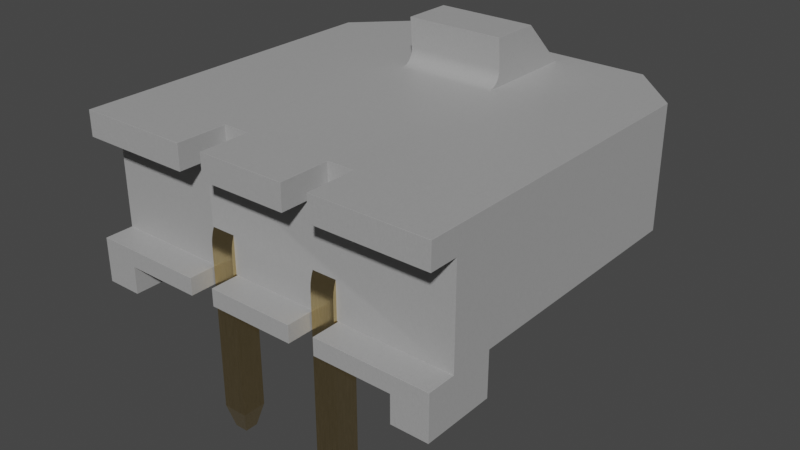 # Source: Amphenol_Minitek_1x2_10136654-0211LF.blend  (saved by Blender 4.1.24; exported with 4.5.12 LTS)
import bpy
from mathutils import Matrix  # noqa: F401  (used for matrix-valued properties, if any)

bpy.ops.wm.read_factory_settings(use_empty=True)
scene = bpy.context.scene
scene.name = 'Scene'

# ---- collections
col_amphenol_minitek_1x2_10136654_0211lf = bpy.data.collections.new('Amphenol_Minitek_1x2_10136654-0211LF'); scene.collection.children.link(col_amphenol_minitek_1x2_10136654_0211lf)

# ---- materials (node trees are filled in below, after node groups)
mat_plastic_case_white = bpy.data.materials.new('plastic_case_white')
mat_plastic_case_white.use_transparent_shadow = False
mat_plastic_case_white.preview_render_type = 'CUBE'
mat_metal_goldpins_1 = bpy.data.materials.new('metal_goldpins_1')
mat_metal_goldpins_1.alpha_threshold = 0.0
mat_metal_goldpins_1.use_transparent_shadow = False
mat_metal_goldpins_1.preview_render_type = 'CUBE'
mat_metal_goldpins_1.diffuse_color = (0.5, 0.4018, 0.08046, 1.0)
mat_metal_goldpins_1.specular_color = (0.01, 0.05, 0.01)
mat_metal_goldpins_1.roughness = 0.5

# ---- node groups
ng_auto_smooth = bpy.data.node_groups.new('Auto Smooth', 'GeometryNodeTree')
_s = ng_auto_smooth.interface.new_socket(name='Geometry', in_out='OUTPUT', socket_type='NodeSocketGeometry')
_s = ng_auto_smooth.interface.new_socket(name='Geometry', in_out='INPUT', socket_type='NodeSocketGeometry')
_s = ng_auto_smooth.interface.new_socket(name='Angle', in_out='INPUT', socket_type='NodeSocketFloat')
_s.subtype = 'ANGLE'
_s.min_value = 0.0
_s.max_value = 3.142
ng_auto_smooth.is_modifier = True
_N = ng_auto_smooth.nodes; _L = ng_auto_smooth.links
n0 = _N.new('NodeGroupOutput'); n0.name = 'Group Output'; n0.location = (480, -100)
n1 = _N.new('NodeGroupInput'); n1.name = 'Group Input'; n1.location = (-420, -300)
n2 = _N.new('NodeGroupInput'); n2.name = 'Group Input.001'; n2.location = (-60, -100)
n3 = _N.new('GeometryNodeSetShadeSmooth'); n3.name = 'Set Shade Smooth'; n3.location = (120, -100)
n3.domain = 'EDGE'
n4 = _N.new('GeometryNodeSetShadeSmooth'); n4.name = 'Set Shade Smooth.001'; n4.location = (300, -100)
n5 = _N.new('GeometryNodeInputMeshEdgeAngle'); n5.name = 'Edge Angle'; n5.location = (-420, -220)
n6 = _N.new('GeometryNodeInputEdgeSmooth'); n6.name = 'Is Edge Smooth'; n6.location = (-60, -160)
n7 = _N.new('GeometryNodeInputShadeSmooth'); n7.name = 'Is Face Smooth'; n7.location = (-240, -340)
n8 = _N.new('FunctionNodeBooleanMath'); n8.name = 'Boolean Math'; n8.location = (-60, -220)
n9 = _N.new('FunctionNodeCompare'); n9.name = 'Compare'; n9.location = (-240, -180)
n9.operation = 'LESS_EQUAL'
_L.new(n5.outputs[0], n9.inputs[0])
_L.new(n4.outputs[0], n0.inputs[0])
_L.new(n1.outputs[1], n9.inputs[1])
_L.new(n9.outputs[0], n8.inputs[0])
_L.new(n7.outputs[0], n8.inputs[1])
_L.new(n2.outputs[0], n3.inputs[0])
_L.new(n6.outputs[0], n3.inputs[1])
_L.new(n3.outputs[0], n4.inputs[0])
_L.new(n8.outputs[0], n3.inputs[2])
n0.is_active_output = True

# ---- material node trees
mat_plastic_case_white.use_nodes = True; mat_plastic_case_white.node_tree.nodes.clear()
_N = mat_plastic_case_white.node_tree.nodes; _L = mat_plastic_case_white.node_tree.links
n0 = _N.new('ShaderNodeOutputMaterial'); n0.name = 'Material Output'; n0.location = (300, 300)
n1 = _N.new('ShaderNodeBsdfPrincipled'); n1.name = 'Principled BSDF'; n1.location = (-34, 272)
n1.distribution = 'GGX'
n1.subsurface_method = 'BURLEY'
n1.inputs[1].default_value = 0.02
n1.inputs[2].default_value = 0.4636
n1.inputs[3].default_value = 1.4
n1.inputs[10].default_value = 0.3682
n1.inputs[13].default_value = 0.6591
n1.inputs[20].default_value = 0.6709
n1.inputs[24].default_value = 0.1191
n1.inputs[27].default_value = (0.0, 0.0, 0.0, 1.0)
n1.inputs[28].default_value = 1.0
n2 = _N.new('ShaderNodeMapping'); n2.name = 'Mapping'; n2.location = (-1010, 265)
n2.inputs[3].default_value = (3.0, 1.0, 1.0)
n3 = _N.new('ShaderNodeTexCoord'); n3.name = 'Texture Coordinate'; n3.location = (-1250, 180)
n4 = _N.new('ShaderNodeBump'); n4.name = 'Bump'; n4.location = (-376, -99)
n4.inputs[0].default_value = 0.05
n4.inputs[1].default_value = 1.0
n4.inputs[2].default_value = 1.0
n5 = _N.new('ShaderNodeTexNoise'); n5.name = 'Noise Texture'; n5.location = (-662, 176)
n5.inputs[2].default_value = 88.0
n5.inputs[3].default_value = 10.8
n5.inputs[4].default_value = 0.9167
n5.inputs[8].default_value = 1.6
n6 = _N.new('ShaderNodeValToRGB'); n6.name = 'ColorRamp'; n6.location = (-354, 186)
while len(n6.color_ramp.elements) > 1: n6.color_ramp.elements.remove(n6.color_ramp.elements[-1])
n6.color_ramp.elements[0].position = 0.0; n6.color_ramp.elements[0].color = (0.2596, 0.2596, 0.2596, 1.0)
_e = n6.color_ramp.elements.new(1.0); _e.color = (0.6303, 0.6303, 0.6303, 1.0)
n7 = _N.new('ShaderNodeMix'); n7.name = 'Mix'; n7.location = (-204, 152)
n7.data_type = 'RGBA'
n7.inputs[0].default_value = 0.3682
n7.inputs[7].default_value = (0.2525, 0.2525, 0.2525, 1.0)
_L.new(n5.outputs[0], n6.inputs[0])
_L.new(n1.outputs[0], n0.inputs[0])
_L.new(n3.outputs[2], n2.inputs[0])
_L.new(n2.outputs[0], n5.inputs[0])
_L.new(n5.outputs[0], n4.inputs[3])
_L.new(n4.outputs[0], n1.inputs[5])
_L.new(n6.outputs[0], n7.inputs[6])
_L.new(n7.outputs[2], n1.inputs[0])
n0.is_active_output = True
mat_metal_goldpins_1.use_nodes = True; mat_metal_goldpins_1.node_tree.nodes.clear()
_N = mat_metal_goldpins_1.node_tree.nodes; _L = mat_metal_goldpins_1.node_tree.links
n0 = _N.new('ShaderNodeOutputMaterial'); n0.name = 'Material Output'; n0.location = (398, 300)
n1 = _N.new('ShaderNodeBsdfPrincipled'); n1.name = 'Principled BSDF'; n1.location = (108, 300)
n1.distribution = 'GGX'
n1.subsurface_method = 'BURLEY'
n1.inputs[1].default_value = 1.0
n1.inputs[2].default_value = 0.1841
n1.inputs[3].default_value = 1.45
n1.inputs[8].default_value = 1.0
n1.inputs[10].default_value = 0.02727
n1.inputs[13].default_value = 0.475
n1.inputs[20].default_value = 0.2891
n1.inputs[24].default_value = 0.03545
n1.inputs[27].default_value = (0.0, 0.0, 0.0, 1.0)
n1.inputs[28].default_value = 1.0
n2 = _N.new('ShaderNodeMapping'); n2.name = 'Mapping'; n2.location = (-783, 233)
n2.vector_type = 'VECTOR'
n2.inputs[3].default_value = (29.8, 40.0, 1.0)
n3 = _N.new('ShaderNodeTexCoord'); n3.name = 'Texture Coordinate'; n3.location = (-1071, 295)
n4 = _N.new('ShaderNodeTexNoise'); n4.name = 'Noise Texture'; n4.location = (-553, 188)
n4.inputs[3].default_value = 13.2
n4.inputs[4].default_value = 0.8833
n4.inputs[8].default_value = 4.0
n5 = _N.new('ShaderNodeValToRGB'); n5.name = 'ColorRamp'; n5.location = (-286, 264)
while len(n5.color_ramp.elements) > 1: n5.color_ramp.elements.remove(n5.color_ramp.elements[-1])
n5.color_ramp.elements[0].position = 0.3295; n5.color_ramp.elements[0].color = (0.9756, 0.7616, 0.4151, 1.0)
_e = n5.color_ramp.elements.new(0.8); _e.color = (0.2997, 0.2211, 0.05513, 1.0)
n6 = _N.new('ShaderNodeMix'); n6.name = 'Mix'; n6.location = (-62, 180)
n6.data_type = 'RGBA'
n6.inputs[0].default_value = 0.02727
n6.inputs[7].default_value = (0.5518, 0.2626, 0.03915, 1.0)
_L.new(n1.outputs[0], n0.inputs[0])
_L.new(n2.outputs[0], n4.inputs[0])
_L.new(n3.outputs[0], n2.inputs[0])
_L.new(n4.outputs[0], n5.inputs[0])
_L.new(n5.outputs[0], n6.inputs[6])
_L.new(n6.outputs[2], n1.inputs[0])
n0.is_active_output = True

# ---- world
world_world = bpy.data.worlds.new('World'); scene.world = world_world
world_world.use_nodes = True; world_world.node_tree.nodes.clear()
_N = world_world.node_tree.nodes; _L = world_world.node_tree.links
n0 = _N.new('ShaderNodeOutputWorld'); n0.name = 'World Output'; n0.location = (300, 300)
n1 = _N.new('ShaderNodeBackground'); n1.name = 'Background'; n1.location = (10, 300)
n1.inputs[0].default_value = (0.05088, 0.05088, 0.05088, 1.0)
_L.new(n1.outputs[0], n0.inputs[0])
n0.is_active_output = True
world_world.color = (0.05088, 0.05088, 0.05088)
world_world.use_sun_shadow = False
world_world.sun_shadow_jitter_overblur = 0.0

# ---- meshes
me_amphenol_minitek_1x2_10136654_0211lf = bpy.data.meshes.new('Amphenol_Minitek_1x2_10136654-0211LF')
me_amphenol_minitek_1x2_10136654_0211lf.from_pydata([(1.894, 3.3, -2.37), (1.894, 4.7, -3.3), (1.894, 5.3, -2.37), (1.894, 7.4, -3.099e-06), (1.894, 7.4, 0.52), (1.894, 3.3, -4.411e-06), (2.854, 4.657, -1.78), (2.543, 5.3, -3.695e-06), (2.894, 4.3, -4.411e-06), (2.735, 4.996, -3.695e-06), (2.735, 3.604, -4.411e-06), (2.735, 3.604, -1.78), (2.543, 5.3, -1.78), (2.735, 4.996, -1.78), (2.894, 4.3, -1.78), (2.854, 3.943, -1.78), (2.543, 3.3, -1.78), (2.779, 3.3, -2.03), (3.049, 3.949, -2.03), (2.946, 4.989, -2.03), (2.779, 5.3, -2.03), (1.894, 5.3, -3.695e-06), (3.084, 4.3, -2.03), (3.049, 4.651, -2.03), (3.084, 4.3, -2.37), (2.946, 3.611, -2.03), (2.779, 3.3, -2.37), (2.415, 4.7, -3.3), (2.476, 4.436, -3.3), (2.779, 5.3, -2.37), (2.946, 4.989, -2.37), (3.049, 4.651, -2.37), (3.049, 3.949, -2.37), (2.946, 3.611, -2.37), (2.755, 4.008, -2.835), (2.755, 4.592, -2.835), (2.415, 3.9, -3.3), (2.476, 4.164, -3.3), (1.894, 3.9, -3.3), (1.894, 0.9, -5.007e-06), (2.543, 3.3, -4.411e-06), (2.854, 3.943, -4.411e-06), (2.854, 4.657, -4.053e-06), (1.894, 0.9, 0.52), (-0.356, 0.32, 0.72), (-2.381, 0.9, 0.72), (3.344, -1.0, 0.72), (0.344, -1.0, 0.72), (0.344, -0.25, 1.17), (2.644, -1.0, 0.72), (2.644, -0.25, 1.17), (0.344, -1.0, 1.17), (2.644, -1.0, 1.17), (2.674, 0.3, 1.17), (2.674, -0.25, 1.17), (0.314, -0.25, 1.17), (6.319, -0.25, 1.17), (6.319, -0.25, 3.72), (2.644, -0.25, 3.72), (0.344, -0.25, 3.72), (-0.326, -0.25, 1.17), (3.344, -1.0, 3.72), (0.344, 0.32, 4.37), (-0.356, 0.32, 4.37), (6.319, 7.53, 4.37), (0.194, 8.4, 4.37), (3.344, -1.0, 4.37), (3.344, 0.32, 3.72), (3.344, -0.25, 3.72), (2.644, -1.0, 4.37), (2.644, 0.32, 4.37), (2.644, 0.32, 3.72), (0.344, -1.0, 3.72), (2.644, -1.0, 3.72), (0.344, -1.0, 4.37), (-0.356, 0.32, 3.72), (-0.356, -1.0, 4.37), (-0.356, -0.25, 3.72), (-3.331, -0.25, 3.72), (-3.331, -1.0, 3.72), (-3.331, 0.9, -4.172e-06), (-3.331, 0.9, 1.17), (-3.331, 7.53, 4.37), (-3.331, -1.0, 4.37), (-0.356, -0.25, 1.17), (-3.331, -0.25, 1.17), (-0.356, -1.0, 0.72), (-0.356, 0.32, 1.17), (-3.331, -1.0, 1.17), (-0.356, -1.0, 1.17), (-2.381, -1.0, 0.72), (-2.381, 0.9, -4.411e-06), (-3.331, -1.0, -4.768e-06), (-2.381, -1.0, -5.007e-06), (-2.381, 0.9, 0.52), (2.994, 7.4, 0.52), (1.094, 0.9, 0.52), (-0.005971, 0.9, 0.52), (-2.381, 8.48, 0.52), (5.369, 8.48, 0.52), (5.369, 0.9, 0.52), (5.369, 0.9, -5.364e-06), (6.319, 0.9, -5.722e-06), (6.319, 0.9, 1.17), (5.369, 0.9, 0.72), (5.369, -1.0, 0.72), (3.344, -1.0, 1.17), (6.319, -1.0, 1.17), (6.319, -1.0, -5.96e-06), (5.369, -1.0, -5.96e-06), (3.344, -0.25, 1.17), (6.319, -1.0, 3.72), (6.319, -1.0, 4.37), (6.319, 7.53, 3.72), (4.949, 8.9, 3.72), (4.949, 8.9, 4.37), (4.949, 8.9, 0.52), (4.949, 8.9, 1.52), (1.719, 8.9, 1.17), (1.269, 8.9, 3.72), (0.569, 8.9, 1.17), (1.269, 8.9, 1.87), (-1.281, 2.3, 1.17), (-1.281, 8.9, 1.17), (-1.281, 8.9, 3.72), (1.269, 2.3, 1.87), (0.569, 2.3, 1.17), (-1.281, 2.3, 3.72), (1.269, 2.3, 3.72), (-0.326, 2.3, 2.765), (0.314, 5.1, 2.125), (-0.326, 5.1, 2.125), (-0.326, 2.3, 2.125), (0.314, 2.3, 2.765), (0.314, 2.3, 2.125), (-0.326, 5.1, 2.765), (-0.181, 5.7, 2.275), (0.169, 5.7, 2.275), (0.314, 5.1, 2.765), (0.169, 5.7, 2.615), (-0.181, 5.7, 2.615), (4.269, 8.9, 3.72), (1.719, 8.9, 3.72), (4.269, 2.3, 3.72), (1.719, 2.3, 1.17), (4.269, 8.9, 1.17), (4.269, 2.3, 1.17), (1.719, 2.3, 3.72), (3.314, 2.3, 2.765), (2.674, 2.3, 2.125), (2.674, 2.3, 2.765), (2.674, 5.1, 2.125), (3.314, 2.3, 2.125), (3.314, 5.1, 2.125), (3.314, 5.1, 2.765), (2.674, 5.1, 2.765), (2.819, 5.7, 2.275), (3.169, 5.7, 2.275), (3.169, 5.7, 2.615), (2.819, 5.7, 2.615), (-1.961, 8.9, 4.37), (-3.331, 7.53, 3.72), (-1.961, 8.9, 3.72), (-1.961, 7.53, 3.72), (-3.331, 7.53, 1.52), (-1.961, 7.53, 1.52), (-1.961, 8.9, 1.52), (-1.961, 8.9, 0.52), (-3.331, 7.53, 1.17), (6.319, 7.53, 1.52), (6.319, 7.53, 1.17), (4.949, 7.53, 3.72), (4.949, 7.53, 1.52), (3.344, 0.32, 0.72), (2.644, 0.32, 0.72), (3.344, 0.32, 1.17), (2.644, 0.32, 1.17), (0.445, 5.3, -3.576e-06), (1.094, 3.3, -4.292e-06), (1.094, 0.9, -4.888e-06), (-0.005971, 0.9, -4.888e-06), (1.094, 5.3, -3.576e-06), (0.2094, 5.3, -2.37), (0.5733, 4.7, -3.3), (1.094, 4.7, -3.3), (1.094, 5.3, -2.37), (-0.08341, 4.088, -2.37), (0.5733, 3.9, -3.3), (0.5118, 4.436, -3.3), (0.233, 4.592, -2.835), (0.233, 4.008, -2.835), (0.2094, 3.3, -2.37), (1.094, 3.9, -3.3), (0.5118, 4.164, -3.3), (0.2094, 3.3, -2.03), (0.445, 3.3, -1.78), (0.445, 3.3, -4.292e-06), (1.094, 3.3, -2.37), (0.01605, 4.923, -2.37), (-0.08341, 4.512, -2.37), (0.01605, 3.677, -2.37), (0.04199, 4.989, -2.03), (0.2534, 4.996, -3.576e-06), (0.1344, 4.657, -3.576e-06), (0.09403, 4.3, -3.576e-06), (0.2534, 4.996, -1.78), (0.2534, 3.604, -1.78), (0.1344, 3.943, -1.78), (0.1344, 3.943, -3.934e-06), (0.2534, 3.604, -3.934e-06), (-0.09597, 4.3, -2.03), (0.09403, 4.3, -1.78), (-0.06114, 3.949, -2.03), (0.04199, 3.611, -2.03), (0.1344, 4.657, -1.78), (0.445, 5.3, -1.78), (0.2094, 5.3, -2.03), (-0.06114, 4.651, -2.03), (1.094, 7.4, 0.52), (-0.005971, 7.4, 0.52), (-0.005971, 7.4, -2.98e-06), (1.094, 7.4, -2.98e-06), (2.994, 7.4, 0.0), (2.994, 0.9, 0.52), (2.994, 0.9, -5.007e-06), (0.314, -0.25, 2.148), (0.314, 0.3, 1.17), (0.314, 0.3, -2.6), (0.314, -0.34, 1.725), (0.314, -0.2997, 2.012), (0.314, -0.3299, 1.87), (-0.326, -0.2997, 2.012), (-0.326, -0.34, -2.6), (-0.326, 0.3, -2.6), (-0.326, 0.3, 1.17), (-0.326, -0.25, 2.148), (-0.326, -0.34, 1.725), (-0.326, -0.3299, 1.87), (0.314, -0.34, -2.6), (-0.181, -0.19, -3.2), (0.169, -0.19, -3.2), (0.169, 0.15, -3.2), (-0.181, 0.15, -3.2), (0.344, 0.32, 0.72), (0.344, 0.32, 1.17), (-0.356, -1.0, 3.72), (0.344, 0.32, 3.72), (3.344, 0.32, 4.37), (0.194, 7.2, 5.57), (0.194, 5.9, 5.57), (0.194, 5.829, 4.467), (0.194, 5.939, 4.619), (0.194, 5.964, 4.71), (2.794, 8.4, 4.37), (2.794, 5.964, 4.71), (2.794, 5.829, 4.467), (2.794, 5.662, 4.381), (2.794, 5.939, 4.619), (2.794, 5.893, 4.536), (2.794, 5.751, 4.414), (2.794, 5.568, 4.37), (0.194, 5.568, 4.37), (0.194, 5.662, 4.381), (0.194, 5.751, 4.414), (0.194, 5.893, 4.536), (2.794, 5.967, 4.805), (0.194, 5.967, 4.805), (2.794, 7.2, 5.57), (2.794, 5.9, 5.57), (3.314, -0.25, 1.17), (3.314, 0.3, 1.17), (3.314, -0.34, 1.725), (3.314, -0.2997, 2.012), (2.674, -0.2997, 2.012), (2.674, -0.25, 2.148), (3.314, -0.25, 2.148), (3.314, -0.3299, 1.87), (2.674, -0.34, 1.725), (3.314, -0.34, -2.6), (3.169, -0.19, -3.2), (3.314, 0.3, -2.6), (2.674, 0.3, -2.6), (2.674, -0.3299, 1.87), (2.819, 0.15, -3.2), (2.674, -0.34, -2.6), (3.169, 0.15, -3.2), (2.819, -0.19, -3.2)], [], [(4, 3, 21, 2, 1, 38, 0, 5, 39, 43), (219, 220, 180, 97), (41, 10, 11, 15), (137, 130, 131, 136), (175, 176, 174, 173), (185, 181, 221, 218, 96, 179, 178, 197, 192, 184), (216, 201, 205, 215), (212, 213, 206, 207), (210, 212, 207, 211), (194, 213, 200, 191), (23, 19, 13, 6), (213, 194, 195, 206), (280, 278, 279, 285), (85, 88, 89, 84), (12, 20, 29, 2, 21, 7), (87, 84, 89, 86, 44), (270, 280, 281, 53), (45, 90, 93, 91, 94), (81, 168, 98, 94), (34, 26, 36), (34, 36, 37), (34, 24, 32), (34, 32, 33), (34, 33, 26), (35, 28, 27), (258, 264, 250, 255), (35, 27, 29), (35, 29, 30), (35, 30, 31), (213, 212, 186, 200), (256, 262, 261, 260), (114, 115, 64, 113), (110, 175, 173, 46, 106), (16, 40, 5, 0, 26, 17), (132, 129, 135, 131), (272, 275, 274, 273), (28, 37, 36, 38, 1, 27), (120, 121, 142, 118, 167, 166, 162, 160, 119, 124, 123), (131, 135, 140, 136), (157, 158, 154, 153), (133, 134, 130, 138), (49, 47, 243, 44, 86, 90, 45, 104, 105, 46, 173, 174), (48, 244, 243, 47, 51), (143, 146, 152, 148, 150, 144, 147), (113, 169, 172, 171), (83, 82, 161, 164, 168, 81, 80, 92, 88, 85, 78, 79), (48, 51, 52, 50), (110, 269, 270, 53, 54, 50, 176, 175), (163, 165, 164, 161), (130, 134, 132, 131), (57, 68, 58, 59, 77, 78, 85, 84, 60, 235, 225, 55, 48, 50, 54, 274, 275, 269, 110, 56), (283, 286, 284, 281), (219, 218, 221, 220), (7, 9, 13, 12), (151, 155, 159, 156), (232, 238, 228, 236), (4, 95, 222, 3), (227, 238, 240, 241), (42, 8, 14, 6), (66, 247, 67, 68, 61), (8, 41, 15, 14), (70, 69, 73, 58, 71), (62, 63, 75, 246), (247, 70, 71, 67), (268, 249, 266, 265), (72, 74, 62, 246, 59), (74, 72, 73, 69), (176, 50, 52, 49, 174), (77, 245, 79, 78), (63, 76, 245, 77, 75), (72, 59, 58, 73), (77, 59, 246, 75), (93, 92, 80, 91), (284, 278, 271, 277), (23, 22, 24, 31), (191, 187, 192, 197), (20, 19, 30, 29), (96, 43, 39, 224, 223, 100, 104, 45, 94, 97, 180, 179), (203, 202, 205, 214), (244, 87, 44, 243), (172, 117, 114, 171), (204, 203, 214, 211), (27, 1, 2, 29), (109, 105, 104, 100, 101), (25, 17, 26, 33), (89, 88, 92, 93, 90, 86), (108, 107, 106, 46, 105, 109), (100, 103, 102, 101), (185, 184, 183, 182), (3, 222, 224, 39, 5, 40, 10, 41, 8, 42, 9, 7, 21), (110, 106, 107, 56), (57, 56, 107, 108, 102, 103, 170, 169, 113, 64, 112, 111), (94, 98, 167, 116, 99, 100, 223, 95, 4, 43, 96, 218, 219, 97), (114, 113, 171), (125, 128, 119, 121), (16, 11, 10, 40), (9, 42, 6, 13), (129, 133, 138, 135), (127, 122, 123, 124), (58, 68, 67, 71), (134, 133, 129, 122, 127, 128, 125, 126, 132), (119, 128, 127, 124), (154, 155, 150, 148), (132, 126, 122, 129), (149, 150, 155, 151), (123, 122, 126, 120), (102, 108, 109, 101), (144, 150, 149, 152, 146), (147, 144, 118, 142), (139, 140, 135, 138), (146, 143, 141, 145), (118, 144, 146, 145), (149, 151, 153, 152), (153, 154, 148, 152), (190, 189, 188, 193), (159, 158, 157, 156), (276, 272, 273, 282), (167, 118, 145, 141, 142, 121, 119, 160, 115, 114, 117, 116), (162, 163, 161), (116, 117, 169, 170, 99), (166, 164, 165), (164, 166, 167, 98, 168), (51, 47, 49, 52), (169, 117, 172), (165, 163, 162, 166), (61, 68, 57, 111), (140, 139, 137, 136), (157, 153, 151, 156), (203, 204, 208, 209, 196, 178, 179, 180, 220, 221, 181, 177, 202), (239, 240, 238, 232), (189, 198, 182), (189, 199, 198), (189, 182, 183), (189, 183, 188), (230, 229, 231, 237), (190, 200, 186), (190, 191, 200), (190, 193, 187), (265, 266, 252, 254), (190, 187, 191), (120, 126, 125, 121), (184, 192, 187, 193, 188, 183), (277, 282, 273, 274, 54, 53, 281, 284), (195, 194, 191, 197, 178, 196), (25, 18, 15, 11), (17, 25, 11, 16), (217, 201, 198, 199), (212, 210, 186), (201, 216, 182, 198), (215, 177, 181, 185, 182, 216), (215, 205, 202, 177), (242, 239, 232, 233), (196, 209, 206, 195), (100, 99, 170, 103), (254, 252, 251, 257), (19, 20, 12, 13), (201, 217, 214, 205), (18, 22, 14, 15), (22, 23, 6, 14), (24, 34, 35, 31), (210, 217, 199, 186), (226, 234, 60, 84, 87, 244, 48, 55), (223, 224, 222, 95), (247, 66, 112, 64, 115, 160, 253, 260, 261, 82, 83, 76, 63, 62, 74, 69, 70), (228, 238, 227, 226, 55, 225, 229, 230), (236, 237, 231, 235, 60, 234, 233, 232), (226, 227, 233, 234), (65, 253, 160, 82, 261), (242, 233, 227, 241), (228, 230, 237, 236), (208, 204, 211, 207), (235, 231, 229, 225), (255, 259, 256, 260, 253, 267, 268, 265, 254, 257, 258), (279, 286, 283, 285), (240, 239, 242, 241), (137, 139, 138, 130), (141, 143, 147, 142), (257, 251, 264, 258), (22, 18, 32, 24), (253, 65, 248, 267), (267, 248, 249, 268), (158, 159, 155, 154), (209, 208, 207, 206), (262, 263, 250, 264, 251, 252, 266, 249, 248, 65, 261), (26, 0, 38, 36), (217, 210, 211, 214), (259, 263, 262, 256), (83, 79, 245, 76), (255, 250, 263, 259), (278, 280, 270, 269, 275, 272, 276, 271), (161, 82, 160, 162), (66, 61, 111, 112), (19, 23, 31, 30), (271, 276, 282, 277), (81, 94, 91, 80), (283, 281, 280, 285), (286, 279, 278, 284), (18, 25, 33, 32), (35, 34, 37, 28), (199, 189, 190, 186)])
me_amphenol_minitek_1x2_10136654_0211lf.polygons.foreach_set('use_smooth', [True] * 200)
me_amphenol_minitek_1x2_10136654_0211lf.polygons.foreach_set('material_index', [0, 0, 0, 1, 0, 0, 0, 0, 0, 0, 0, 0, 1, 0, 0, 0, 1, 0, 0, 0, 0, 0, 0, 0, 0, 0, 0, 0, 0, 0, 0, 0, 0, 0, 1, 1, 0, 0, 1, 1, 1, 0, 0, 0, 0, 0, 0, 0, 0, 1, 0, 1, 0, 0, 1, 1, 0, 1, 0, 0, 0, 0, 0, 0, 0, 0, 0, 0, 0, 0, 0, 0, 0, 1, 0, 0, 0, 0, 0, 0, 0, 0, 0, 0, 0, 0, 0, 0, 0, 0, 0, 0, 0, 0, 0, 0, 0, 1, 0, 0, 0, 0, 1, 0, 1, 0, 0, 0, 0, 1, 0, 0, 1, 1, 0, 1, 1, 0, 0, 0, 0, 0, 0, 0, 0, 0, 1, 1, 0, 1, 0, 0, 0, 0, 1, 0, 0, 0, 0, 0, 0, 0, 1, 0, 0, 0, 0, 0, 0, 0, 0, 1, 0, 0, 0, 0, 0, 0, 0, 0, 0, 0, 0, 0, 1, 1, 1, 0, 1, 1, 0, 1, 0, 1, 1, 1, 0, 0, 0, 0, 0, 1, 0, 0, 0, 0, 0, 0, 0, 1, 0, 0, 0, 1, 0, 1, 1, 0, 0, 0])
_k = set([(0, 5), (0, 26), (0, 38), (1, 2), (1, 27), (1, 38), (2, 21), (2, 29), (3, 4), (3, 21), (3, 222), (4, 43), (4, 95), (5, 39), (5, 40), (6, 13), (6, 14), (7, 9), (7, 12), (7, 21), (8, 41), (8, 42), (9, 42), (10, 40), (10, 41), (11, 15), (11, 16), (12, 13), (12, 20), (14, 15), (16, 17), (16, 40), (17, 25), (17, 26), (18, 22), (18, 25), (19, 20), (19, 23), (20, 29), (22, 23), (24, 31), (24, 32), (26, 33), (26, 36), (27, 28), (27, 29), (28, 37), (29, 30), (30, 31), (32, 33), (36, 37), (36, 38), (39, 43), (39, 224), (43, 96), (44, 86), (44, 87), (44, 243), (45, 90), (45, 94), (45, 104), (46, 105), (46, 106), (46, 173), (47, 49), (47, 51), (47, 243), (48, 50), (48, 51), (48, 55), (48, 244), (49, 52), (49, 174), (50, 52), (50, 54), (50, 176), (51, 52), (53, 54), (53, 270), (53, 281), (54, 274), (55, 225), (55, 226), (56, 57), (56, 107), (56, 110), (57, 68), (57, 111), (58, 59), (58, 68), (58, 71), (58, 73), (59, 72), (59, 77), (59, 246), (60, 84), (60, 234), (60, 235), (61, 66), (61, 68), (61, 111), (62, 63), (62, 74), (62, 246), (63, 75), (63, 76), (64, 112), (64, 113), (64, 115), (65, 248), (65, 253), (65, 261), (66, 112), (66, 247), (67, 68), (67, 71), (67, 247), (69, 70), (69, 73), (69, 74), (70, 71), (70, 247), (72, 73), (72, 74), (75, 77), (75, 246), (76, 83), (76, 245), (77, 78), (77, 245), (78, 79), (78, 85), (79, 83), (79, 245), (80, 81), (80, 91), (80, 92), (81, 94), (81, 168), (82, 83), (82, 160), (82, 161), (84, 85), (84, 87), (84, 89), (85, 88), (86, 89), (86, 90), (87, 244), (88, 89), (88, 92), (90, 93), (91, 93), (91, 94), (92, 93), (94, 97), (94, 98), (95, 222), (95, 223), (96, 179), (96, 218), (97, 180), (97, 219), (98, 167), (98, 168), (99, 100), (99, 116), (99, 170), (100, 101), (100, 103), (100, 104), (100, 223), (101, 102), (101, 109), (102, 103), (102, 108), (103, 170), (104, 105), (105, 109), (106, 107), (106, 110), (107, 108), (108, 109), (110, 175), (110, 269), (111, 112), (113, 114), (113, 169), (113, 171), (114, 115), (114, 117), (114, 171), (115, 160), (116, 117), (116, 167), (117, 169), (117, 172), (118, 142), (118, 144), (118, 145), (119, 121), (119, 124), (119, 128), (120, 121), (120, 123), (120, 126), (121, 125), (122, 123), (122, 126), (122, 127), (123, 124), (124, 127), (125, 126), (125, 128), (127, 128), (129, 132), (129, 133), (129, 135), (130, 131), (130, 134), (130, 137), (130, 138), (131, 132), (131, 135), (131, 136), (132, 134), (133, 134), (133, 138), (135, 138), (135, 140), (136, 137), (136, 140), (137, 139), (138, 139), (139, 140), (141, 142), (141, 143), (141, 145), (142, 147), (143, 146), (143, 147), (144, 146), (144, 147), (145, 146), (148, 150), (148, 152), (148, 154), (149, 150), (149, 151), (149, 152), (150, 155), (151, 153), (151, 155), (151, 156), (152, 153), (153, 154), (153, 157), (154, 155), (154, 158), (155, 159), (156, 157), (156, 159), (157, 158), (158, 159), (160, 162), (161, 162), (161, 163), (161, 164), (162, 163), (162, 166), (163, 165), (164, 165), (164, 166), (164, 168), (165, 166), (166, 167), (169, 170), (169, 172), (171, 172), (173, 174), (173, 175), (174, 176), (175, 176), (177, 181), (177, 202), (177, 215), (178, 179), (178, 196), (178, 197), (179, 180), (180, 220), (181, 185), (181, 221), (182, 183), (182, 185), (182, 198), (182, 216), (183, 184), (183, 188), (184, 185), (184, 192), (186, 199), (186, 200), (187, 191), (187, 192), (187, 193), (188, 193), (191, 194), (191, 197), (191, 200), (192, 197), (194, 195), (194, 213), (195, 196), (195, 206), (196, 209), (198, 199), (201, 216), (201, 217), (202, 203), (203, 204), (204, 208), (205, 214), (205, 215), (206, 207), (207, 211), (208, 209), (210, 212), (210, 217), (211, 214), (212, 213), (215, 216), (218, 219), (218, 221), (219, 220), (220, 221), (222, 224), (223, 224), (225, 229), (226, 227), (226, 234), (227, 233), (227, 238), (227, 241), (228, 230), (228, 238), (229, 230), (231, 235), (231, 237), (232, 233), (232, 236), (232, 238), (232, 239), (233, 234), (233, 242), (236, 237), (238, 240), (239, 240), (239, 242), (240, 241), (241, 242), (243, 244), (248, 249), (248, 267), (249, 266), (249, 268), (250, 263), (250, 264), (251, 252), (251, 264), (252, 266), (253, 260), (253, 267), (254, 257), (254, 265), (255, 258), (255, 259), (256, 259), (256, 260), (257, 258), (261, 262), (262, 263), (265, 268), (267, 268), (269, 270), (269, 275), (270, 280), (271, 276), (271, 278), (272, 275), (272, 276), (273, 274), (273, 282), (277, 282), (277, 284), (278, 279), (278, 280), (278, 284), (279, 285), (279, 286), (280, 281), (280, 285), (281, 283), (281, 284), (283, 285), (283, 286), (284, 286)])
me_amphenol_minitek_1x2_10136654_0211lf.attributes.new('sharp_edge', 'BOOLEAN', 'EDGE').data.foreach_set('value', [ (min(e.vertices), max(e.vertices)) in _k for e in me_amphenol_minitek_1x2_10136654_0211lf.edges])
_uv = me_amphenol_minitek_1x2_10136654_0211lf.uv_layers.new(name='UVMap')
_uv.uv.foreach_set('vector', [0.8485, 0.4379, 0.8485, 0.3854, 0.6364, 0.3854, 0.6364, 0.146, 0.5758, 0.05202, 0.4949, 0.05202, 0.4343, 0.146, 0.4343, 0.3854, 0.1919, 0.3854, 0.1919, 0.4379, 0.8485, 0.4379, 0.8485, 0.3854, 0.1919, 0.3854, 0.1919, 0.4379, 0.4993, 0.3854, 0.465, 0.3854, 0.465, 0.2056, 0.4993, 0.2056, 0.3662, 0.6768, 0.3808, 0.6162, 0.3162, 0.6162, 0.3308, 0.6768, 0.6869, 0.5035, 0.6162, 0.5035, 0.6162, 0.4581, 0.6869, 0.4581, 0.6364, 0.146, 0.6364, 0.3854, 0.8485, 0.3854, 0.8485, 0.4379, 0.1919, 0.4379, 0.1919, 0.3854, 0.4343, 0.3854, 0.4343, 0.146, 0.4949, 0.05202, 0.5758, 0.05202, 0.6364, 0.1803, 0.605, 0.1803, 0.6057, 0.2056, 0.6364, 0.2056, 0.4999, 0.1803, 0.4657, 0.1803, 0.465, 0.2056, 0.4993, 0.2056, 0.5354, 0.1803, 0.4999, 0.1803, 0.4993, 0.2056, 0.5354, 0.2056, 0.4343, 0.1803, 0.4657, 0.1803, 0.4724, 0.146, 0.4343, 0.146, 0.5708, 0.1803, 0.605, 0.1803, 0.6057, 0.2056, 0.5714, 0.2056, 0.4657, 0.1803, 0.4343, 0.1803, 0.4343, 0.2056, 0.465, 0.2056, 0.1313, 0.1227, 0.06667, 0.1227, 0.08182, 0.06212, 0.1162, 0.06212, 0.01263, 0.07576, 0.01263, 8.941e-08, 0.3131, 8.941e-08, 0.3131, 0.07576, 0.606, 0.2056, 0.6298, 0.1803, 0.6298, 0.146, 0.5404, 0.146, 0.5404, 0.3854, 0.606, 0.3854, 0.1333, 0.5035, 0.07576, 0.5035, 8.941e-08, 0.5035, 8.941e-08, 0.4581, 0.1333, 0.4581, 0.6838, 0.5035, 0.6838, 0.1227, 0.6192, 0.1227, 0.6192, 0.5035, 0.1919, 0.4581, 8.941e-08, 0.4581, 1.49e-07, 0.3854, 0.1919, 0.3854, 0.1919, 0.4379, 0.01263, 0.1919, 0.01263, 0.8616, 0.1086, 0.9576, 0.1086, 0.1919, 0.5058, 0.09899, 0.4343, 0.146, 0.4949, 0.05202, 0.5058, 0.09899, 0.4949, 0.05202, 0.5216, 0.05202, 0.5058, 0.09899, 0.5354, 0.146, 0.4999, 0.146, 0.5058, 0.09899, 0.4999, 0.146, 0.4657, 0.146, 0.5058, 0.09899, 0.4657, 0.146, 0.4343, 0.146, 0.5649, 0.09899, 0.5491, 0.05202, 0.5758, 0.05202, 0.6313, 0.8436, 0.3687, 0.8436, 0.3687, 0.8365, 0.6313, 0.8365, 0.5649, 0.09899, 0.5758, 0.05202, 0.6364, 0.146, 0.5649, 0.09899, 0.6364, 0.146, 0.605, 0.146, 0.5649, 0.09899, 0.605, 0.146, 0.5708, 0.146, 0.4657, 0.1803, 0.4999, 0.1803, 0.514, 0.146, 0.4724, 0.146, 0.6313, 0.673, 0.3687, 0.673, 0.3687, 0.6635, 0.6313, 0.6635, 1.0, 0.7611, 1.0, 0.8268, 0.8616, 0.8268, 0.8616, 0.7611, 0.07576, 0.5035, 0.1333, 0.5035, 0.1333, 0.4581, 8.941e-08, 0.4581, 8.941e-08, 0.5035, 0.606, 0.2056, 0.606, 0.3854, 0.5404, 0.3854, 0.5404, 0.146, 0.6298, 0.146, 0.6298, 0.1803, 0.3333, 0.6, 0.3333, 0.6646, 0.6162, 0.6646, 0.6162, 0.6, 0.6838, 0.5886, 0.6838, 0.6023, 0.6192, 0.6023, 0.6192, 0.5886, 0.5992, 0.5491, 0.5992, 0.5216, 0.593, 0.4949, 0.5404, 0.4949, 0.5404, 0.5758, 0.593, 0.5758, 0.4066, 0.5035, 0.4773, 0.5742, 0.5227, 0.7611, 0.5227, 0.5035, 0.151, 0.4379, 0.151, 0.5389, 0.151, 0.7611, 0.151, 0.8268, 0.4773, 0.7611, 0.2197, 0.7611, 0.2197, 0.5035, 0.6162, 0.6, 0.6162, 0.6646, 0.6768, 0.6495, 0.6768, 0.6152, 0.6768, 0.6152, 0.6768, 0.6495, 0.6162, 0.6646, 0.6162, 0.6, 0.3333, 0.6646, 0.3333, 0.6, 0.6162, 0.6, 0.6162, 0.6646, 0.6162, 8.941e-08, 0.3838, 8.941e-08, 0.3838, 0.1333, 0.3131, 0.1333, 0.3131, 8.941e-08, 0.1086, 8.941e-08, 0.1086, 0.1919, 0.8914, 0.1919, 0.8914, 8.941e-08, 0.6869, 8.941e-08, 0.6869, 0.1333, 0.6162, 0.1333, 0.07576, 0.5035, 0.1333, 0.5035, 0.1333, 0.4581, 8.941e-08, 0.4581, 8.941e-08, 0.5035, 0.7803, 0.7611, 0.7803, 0.5035, 0.6838, 0.6, 0.6838, 0.6646, 0.6192, 0.6646, 0.5227, 0.5035, 0.5227, 0.7611, 0.9874, 0.7611, 0.9874, 0.5389, 0.849, 0.5389, 0.849, 0.7611, 0.0, 0.8268, 0.8616, 0.8268, 0.8616, 0.7611, 0.8616, 0.5389, 0.8616, 0.5035, 0.1919, 0.5035, 0.1919, 0.3854, 1.49e-07, 0.3854, 8.941e-08, 0.5035, 0.07576, 0.5035, 0.07576, 0.7611, 0.0, 0.7611, 0.3838, 0.07576, 0.3838, 8.941e-08, 0.6162, 8.941e-08, 0.6162, 0.07576, 0.6869, 0.07576, 0.6838, 0.07576, 0.6838, 0.1313, 0.6192, 0.1313, 0.6192, 0.07576, 0.6162, 0.07576, 0.6162, 0.1333, 0.6869, 0.1333, 0.151, 0.7611, 0.151, 0.5389, 0.01263, 0.5389, 0.01263, 0.7611, 0.3808, 0.6162, 0.3808, 0.3333, 0.3162, 0.3333, 0.3162, 0.6162, 0.9874, 0.7611, 0.6869, 0.7611, 0.6162, 0.7611, 0.3838, 0.7611, 0.3131, 0.7611, 0.01263, 0.7611, 0.01263, 0.5035, 0.3131, 0.5035, 0.3162, 0.5035, 0.3162, 0.6023, 0.3808, 0.6023, 0.3808, 0.5035, 0.3838, 0.5035, 0.6162, 0.5035, 0.6192, 0.5035, 0.6192, 0.6023, 0.6838, 0.6023, 0.6838, 0.5035, 0.6869, 0.5035, 0.9874, 0.5035, 0.1162, 0.06212, 0.08182, 0.06212, 0.06667, 0.1227, 0.1313, 0.1227, 0.3485, 0.4379, 0.4596, 0.4379, 0.4596, 0.3854, 0.3485, 0.3854, 0.6364, 0.3854, 0.6057, 0.3854, 0.6057, 0.2056, 0.6364, 0.2056, 0.6162, 0.6, 0.6162, 0.6646, 0.6768, 0.6495, 0.6768, 0.6152, 0.3162, 0.1227, 0.3808, 0.1227, 0.3808, 0.5596, 0.3162, 0.5596, 0.5404, 0.4379, 0.6515, 0.4379, 0.6515, 0.3854, 0.5404, 0.3854, 0.1313, 0.1227, 0.06667, 0.1227, 0.08182, 0.06212, 0.1162, 0.06212, 0.5714, 0.3854, 0.5354, 0.3854, 0.5354, 0.2056, 0.5714, 0.2056, 0.0, 0.8268, 0.1333, 0.8268, 0.1333, 0.7611, 0.07576, 0.7611, 0.0, 0.7611, 0.5354, 0.3854, 0.4993, 0.3854, 0.4993, 0.2056, 0.5354, 0.2056, 0.1333, 0.8268, 0.0, 0.8268, 0.0, 0.7611, 0.07576, 0.7611, 0.1333, 0.7611, 0.3838, 0.8268, 0.3131, 0.8268, 0.3131, 0.7611, 0.3838, 0.7611, 0.6869, 0.8268, 0.6162, 0.8268, 0.6162, 0.7611, 0.6869, 0.7611, 0.6313, 0.948, 0.3687, 0.948, 0.3687, 0.8707, 0.6313, 0.8707, 0.0, 0.7611, 0.0, 0.8268, 0.1333, 0.8268, 0.1333, 0.7611, 0.07576, 0.7611, 0.3838, 0.8268, 0.3838, 0.7611, 0.6162, 0.7611, 0.6162, 0.8268, 0.1333, 0.5035, 0.07576, 0.5035, 8.941e-08, 0.5035, 8.941e-08, 0.4581, 0.1333, 0.4581, 0.3131, 0.07576, 0.3131, 0.0, 0.01263, 0.0, 0.01263, 0.07576, 0.1333, 0.8268, 0.0, 0.8268, 0.0, 0.7611, 0.07576, 0.7611, 0.1333, 0.7611, 0.3838, 0.0, 0.3838, 0.07576, 0.6162, 0.07576, 0.6162, 0.0, 0.3131, 0.07576, 0.3838, 0.07576, 0.3838, 0.1333, 0.3131, 0.1333, 0.1086, 1.49e-07, 0.01263, 1.49e-07, 0.01263, 0.1919, 0.1086, 0.1919, 0.6192, 0.1227, 0.6838, 0.1227, 0.6838, 0.5596, 0.6192, 0.5596, 0.5708, 0.1803, 0.5354, 0.1803, 0.5354, 0.146, 0.5708, 0.146, 0.3702, 0.146, 0.407, 0.05202, 0.4596, 0.05202, 0.4596, 0.146, 0.6364, 0.1803, 0.605, 0.1803, 0.605, 0.146, 0.6364, 0.146, 0.4596, 0.4379, 0.5404, 0.4379, 0.5404, 0.3854, 0.6515, 0.3854, 0.6515, 0.4379, 0.8914, 0.4379, 0.8914, 0.4581, 0.1086, 0.4581, 0.1086, 0.4379, 0.3485, 0.4379, 0.3485, 0.3854, 0.4596, 0.3854, 0.5714, 0.3854, 0.6057, 0.3854, 0.6057, 0.2056, 0.5714, 0.2056, 0.3838, 0.5035, 0.3131, 0.5035, 0.3131, 0.4581, 0.3838, 0.4581, 0.8616, 0.5389, 1.0, 0.5389, 1.0, 0.7611, 0.8616, 0.7611, 0.5354, 0.3854, 0.5714, 0.3854, 0.5714, 0.2056, 0.5354, 0.2056, 0.593, 0.05202, 0.5404, 0.05202, 0.5404, 0.146, 0.6298, 0.146, 1.49e-07, 0.3854, 8.941e-08, 0.4581, 0.1919, 0.4581, 0.1919, 0.4379, 0.1919, 0.3854, 0.4657, 0.1803, 0.4343, 0.1803, 0.4343, 0.146, 0.4657, 0.146, 0.3131, 0.5035, 0.01263, 0.5035, 0.01263, 0.3854, 0.1086, 0.3854, 0.1086, 0.4581, 0.3131, 0.4581, 0.9874, 0.3854, 0.9874, 0.5035, 0.6869, 0.5035, 0.6869, 0.4581, 0.8914, 0.4581, 0.8914, 0.3854, 0.8914, 0.4379, 0.9874, 0.5035, 0.9874, 0.3854, 0.8914, 0.3854, 0.4596, 0.146, 0.4596, 0.05202, 0.407, 0.05202, 0.3702, 0.146, 0.5404, 0.8485, 0.6515, 0.8485, 0.6515, 0.1919, 0.5404, 0.1919, 0.5404, 0.4343, 0.606, 0.4343, 0.6253, 0.465, 0.6373, 0.4993, 0.6414, 0.5354, 0.6373, 0.5714, 0.6253, 0.6057, 0.606, 0.6364, 0.5404, 0.6364, 0.6869, 0.07576, 0.6869, 8.941e-08, 0.9874, 8.941e-08, 0.9874, 0.07576, 0.07576, 0.7611, 0.07576, 0.5035, 8.941e-08, 0.5035, 1.49e-07, 0.3854, 0.1919, 0.3854, 0.1919, 0.5035, 0.8616, 0.5035, 0.8616, 0.5389, 0.8616, 0.7611, 0.8616, 0.8268, 0.0, 0.8268, 0.0, 0.7611, 0.1086, 0.1919, 0.1086, 0.9576, 0.151, 1.0, 0.849, 1.0, 0.8914, 0.9576, 0.8914, 0.1919, 0.6515, 0.1919, 0.6515, 0.8485, 0.5404, 0.8485, 0.5404, 0.1919, 0.4596, 0.1919, 0.4596, 0.8485, 0.3485, 0.8485, 0.3485, 0.1919, 0.849, 1.0, 0.9874, 0.8616, 0.849, 0.8616, 0.3333, 0.5742, 0.3333, 0.7611, 1.0, 0.7611, 1.0, 0.5742, 0.4343, 0.2056, 0.465, 0.2056, 0.465, 0.3854, 0.4343, 0.3854, 0.6057, 0.3854, 0.5714, 0.3854, 0.5714, 0.2056, 0.6057, 0.2056, 0.3162, 0.3333, 0.3808, 0.3333, 0.3808, 0.6162, 0.3162, 0.6162, 0.3333, 0.7611, 0.3333, 0.5035, 1.0, 0.5035, 1.0, 0.7611, 0.6162, 0.07576, 0.6869, 0.07576, 0.6869, 0.1333, 0.6162, 0.1333, 0.3808, 0.6, 0.3808, 0.6646, 0.3162, 0.6646, 0.2197, 0.5035, 0.2197, 0.7611, 0.4773, 0.7611, 0.4773, 0.5742, 0.4066, 0.5035, 0.3162, 0.6, 0.4773, 1.0, 0.4773, 0.3333, 0.2197, 0.3333, 0.2197, 1.0, 0.6838, 0.6162, 0.6192, 0.6162, 0.6192, 0.3333, 0.6838, 0.3333, 0.3162, 0.6, 0.4066, 0.5035, 0.2197, 0.5035, 0.3162, 0.6646, 0.3333, 0.6, 0.3333, 0.6646, 0.6162, 0.6646, 0.6162, 0.6, 0.2197, 1.0, 0.2197, 0.3333, 0.4066, 0.3333, 0.4066, 1.0, 0.9874, 0.1919, 0.9874, 1.49e-07, 0.8914, 1.49e-07, 0.8914, 0.1919, 0.5227, 0.5035, 0.6192, 0.6646, 0.6192, 0.6, 0.6838, 0.6, 0.7803, 0.5035, 0.3333, 0.7611, 0.3333, 0.5035, 1.0, 0.5035, 1.0, 0.7611, 0.3662, 0.6768, 0.3308, 0.6768, 0.3162, 0.6162, 0.3808, 0.6162, 0.3333, 0.5035, 0.3333, 0.7611, 1.0, 0.7611, 1.0, 0.5035, 0.5227, 1.0, 0.5227, 0.3333, 0.7803, 0.3333, 0.7803, 1.0, 0.6192, 0.3333, 0.6192, 0.6162, 0.6838, 0.6162, 0.6838, 0.3333, 0.6162, 0.6, 0.6162, 0.6646, 0.3333, 0.6646, 0.3333, 0.6, 0.5058, 0.09899, 0.5649, 0.09899, 0.5491, 0.05202, 0.5216, 0.05202, 0.6338, 0.6495, 0.6692, 0.6495, 0.6692, 0.6152, 0.6338, 0.6152, 0.6838, 0.5742, 0.6838, 0.5886, 0.6192, 0.5886, 0.6192, 0.5742, 0.151, 0.4379, 0.5227, 0.5035, 0.7803, 0.5035, 0.7803, 0.7611, 0.5227, 0.7611, 0.4773, 0.5742, 0.4773, 0.7611, 0.151, 0.8268, 0.849, 0.8268, 0.849, 0.7611, 0.849, 0.5389, 0.849, 0.4379, 0.151, 1.0, 0.151, 0.8616, 0.01263, 0.8616, 1.0, 0.4379, 1.0, 0.5389, 0.9874, 0.5389, 0.9874, 0.5035, 0.9576, 0.4379, 0.151, 1.0, 0.01263, 0.8616, 0.151, 0.8616, 0.8616, 0.5389, 1.0, 0.5389, 1.0, 0.4379, 0.1086, 0.4379, 0.01263, 0.5035, 0.3838, 0.5035, 0.3838, 0.4581, 0.6162, 0.4581, 0.6162, 0.5035, 0.9874, 0.8616, 0.849, 1.0, 0.849, 0.8616, 0.8616, 0.5389, 0.8616, 0.7611, 1.0, 0.7611, 1.0, 0.5389, 0.6869, 0.0, 0.6869, 0.07576, 0.9874, 0.07576, 0.9874, 0.0, 0.3308, 0.6495, 0.3662, 0.6495, 0.3662, 0.6152, 0.3308, 0.6152, 0.6692, 0.6768, 0.6838, 0.6162, 0.6192, 0.6162, 0.6338, 0.6768, 0.3627, 0.5714, 0.3586, 0.5354, 0.3627, 0.4993, 0.3747, 0.465, 0.394, 0.4343, 0.4596, 0.4343, 0.4596, 0.1919, 0.3485, 0.1919, 0.3485, 0.8485, 0.4596, 0.8485, 0.4596, 0.6364, 0.394, 0.6364, 0.3747, 0.6057, 0.3308, 0.06212, 0.3662, 0.06212, 0.3808, 0.1227, 0.3162, 0.1227, 0.5649, 0.09899, 0.5983, 0.146, 0.6364, 0.146, 0.5649, 0.09899, 0.5567, 0.146, 0.5983, 0.146, 0.5649, 0.09899, 0.6364, 0.146, 0.5758, 0.05202, 0.5649, 0.09899, 0.5758, 0.05202, 0.5491, 0.05202, 0.3808, 0.5742, 0.3808, 0.5886, 0.3162, 0.5886, 0.3162, 0.5742, 0.5058, 0.09899, 0.4724, 0.146, 0.514, 0.146, 0.5058, 0.09899, 0.4343, 0.146, 0.4724, 0.146, 0.5058, 0.09899, 0.5216, 0.05202, 0.4949, 0.05202, 0.6313, 0.8707, 0.3687, 0.8707, 0.3687, 0.8611, 0.6313, 0.8611, 0.5058, 0.09899, 0.4949, 0.05202, 0.4343, 0.146, 0.4066, 1.0, 0.4066, 0.3333, 0.4773, 0.3333, 0.4773, 1.0, 0.4596, 0.5758, 0.4596, 0.4949, 0.407, 0.4949, 0.4008, 0.5216, 0.4008, 0.5491, 0.407, 0.5758, 0.06667, 0.5596, 0.06769, 0.5742, 0.07074, 0.5886, 0.07576, 0.6023, 0.07576, 0.5035, 0.1313, 0.5035, 0.1313, 0.1227, 0.06667, 0.1227, 0.394, 0.2056, 0.3702, 0.1803, 0.3702, 0.146, 0.4596, 0.146, 0.4596, 0.3854, 0.394, 0.3854, 0.4657, 0.1803, 0.4999, 0.1803, 0.4993, 0.2056, 0.465, 0.2056, 0.4343, 0.1803, 0.4657, 0.1803, 0.465, 0.2056, 0.4343, 0.2056, 0.5708, 0.1803, 0.605, 0.1803, 0.5983, 0.146, 0.5567, 0.146, 0.4999, 0.1803, 0.5354, 0.1803, 0.514, 0.146, 0.605, 0.1803, 0.6364, 0.1803, 0.6364, 0.146, 0.5983, 0.146, 0.394, 0.2056, 0.394, 0.3854, 0.4596, 0.3854, 0.4596, 0.146, 0.3702, 0.146, 0.3702, 0.1803, 0.6364, 0.2056, 0.6057, 0.2056, 0.6057, 0.3854, 0.6364, 0.3854, 0.1162, 0.06212, 0.08182, 0.06212, 0.06667, 0.1227, 0.1313, 0.1227, 0.4343, 0.3854, 0.465, 0.3854, 0.465, 0.2056, 0.4343, 0.2056, 0.8914, 0.1919, 0.8914, 0.9576, 0.9874, 0.8616, 0.9874, 0.1919, 0.6313, 0.8611, 0.3687, 0.8611, 0.3687, 0.8519, 0.6313, 0.8519, 0.605, 0.1803, 0.6364, 0.1803, 0.6364, 0.2056, 0.6057, 0.2056, 0.605, 0.1803, 0.5708, 0.1803, 0.5714, 0.2056, 0.6057, 0.2056, 0.4999, 0.1803, 0.5354, 0.1803, 0.5354, 0.2056, 0.4993, 0.2056, 0.5354, 0.1803, 0.5708, 0.1803, 0.5714, 0.2056, 0.5354, 0.2056, 0.5354, 0.146, 0.5058, 0.09899, 0.5649, 0.09899, 0.5708, 0.146, 0.5354, 0.1803, 0.5708, 0.1803, 0.5567, 0.146, 0.514, 0.146, 0.3808, 0.1313, 0.3162, 0.1313, 0.3162, 0.07576, 0.3131, 0.07576, 0.3131, 0.1333, 0.3838, 0.1333, 0.3838, 0.07576, 0.3808, 0.07576, 0.1919, 0.4379, 0.1919, 0.3854, 0.8485, 0.3854, 0.8485, 0.4379, 0.6869, 0.1333, 0.6869, 0.0, 0.9874, 0.0, 0.9874, 0.8616, 0.849, 1.0, 0.151, 1.0, 0.6313, 0.9495, 0.6313, 0.6635, 0.3687, 0.6635, 0.01263, 0.8616, 0.01263, 0.0, 0.3131, 0.0, 0.3131, 0.1333, 0.3838, 0.1333, 0.3838, 0.0, 0.6162, 0.0, 0.6162, 0.1333, 0.06667, 0.5596, 0.06667, 0.1227, 0.1313, 0.1227, 0.1313, 0.5035, 0.07576, 0.5035, 0.07576, 0.6023, 0.07074, 0.5886, 0.06769, 0.5742, 0.06667, 0.5596, 0.06769, 0.5742, 0.07074, 0.5886, 0.07576, 0.6023, 0.07576, 0.5035, 0.1313, 0.5035, 0.1313, 0.1227, 0.06667, 0.1227, 0.3808, 0.5035, 0.3808, 0.1227, 0.3162, 0.1227, 0.3162, 0.5035, 0.3687, 0.9495, 0.6313, 0.9495, 0.151, 1.0, 0.01263, 0.8616, 0.3687, 0.6635, 0.3308, 0.06212, 0.3162, 0.1227, 0.3808, 0.1227, 0.3662, 0.06212, 0.3808, 0.5596, 0.3808, 0.5742, 0.3162, 0.5742, 0.3162, 0.5596, 0.4993, 0.3854, 0.5354, 0.3854, 0.5354, 0.2056, 0.4993, 0.2056, 0.3162, 0.6023, 0.3162, 0.5886, 0.3808, 0.5886, 0.3808, 0.6023, 0.6898, 0.8365, 0.6819, 0.8312, 0.673, 0.8279, 0.6635, 0.8268, 0.9495, 0.8268, 0.8283, 0.948, 0.697, 0.948, 0.7037, 0.8707, 0.7034, 0.8611, 0.7009, 0.8519, 0.6963, 0.8436, 0.6692, 0.08182, 0.6338, 0.08182, 0.6338, 0.1162, 0.6692, 0.1162, 0.3662, 0.08182, 0.3308, 0.08182, 0.3308, 0.1162, 0.3662, 0.1162, 0.6768, 0.6152, 0.6768, 0.6495, 0.6162, 0.6646, 0.6162, 0.6, 0.7803, 1.0, 0.7803, 0.3333, 0.5227, 0.3333, 0.5227, 1.0, 0.6313, 0.8519, 0.3687, 0.8519, 0.3687, 0.8436, 0.6313, 0.8436, 0.5354, 0.1803, 0.4999, 0.1803, 0.4999, 0.146, 0.5354, 0.146, 0.6313, 0.9495, 0.3687, 0.9495, 0.3687, 0.8283, 0.6313, 0.8283, 0.6313, 0.8283, 0.3687, 0.8283, 0.3687, 0.697, 0.6313, 0.697, 0.6692, 0.6768, 0.6338, 0.6768, 0.6192, 0.6162, 0.6838, 0.6162, 0.465, 0.3854, 0.4993, 0.3854, 0.4993, 0.2056, 0.465, 0.2056, 0.673, 0.8279, 0.6819, 0.8312, 0.6898, 0.8365, 0.6963, 0.8436, 0.7009, 0.8519, 0.7034, 0.8611, 0.7037, 0.8707, 0.697, 0.948, 0.8283, 0.948, 0.9495, 0.8268, 0.6635, 0.8268, 0.6298, 0.146, 0.5404, 0.146, 0.5404, 0.05202, 0.593, 0.05202, 0.5708, 0.1803, 0.5354, 0.1803, 0.5354, 0.2056, 0.5714, 0.2056, 0.6313, 0.6819, 0.3687, 0.6819, 0.3687, 0.673, 0.6313, 0.673, 0.01263, 0.8268, 0.01263, 0.7611, 0.3131, 0.7611, 0.3131, 0.8268, 0.6313, 0.6898, 0.3687, 0.6898, 0.3687, 0.6819, 0.6313, 0.6819, 0.06667, 0.1227, 0.1313, 0.1227, 0.1313, 0.5035, 0.07576, 0.5035, 0.07576, 0.6023, 0.07074, 0.5886, 0.06769, 0.5742, 0.06667, 0.5596, 0.8616, 0.7611, 0.8616, 0.8268, 1.0, 0.8268, 1.0, 0.7611, 0.6869, 0.8268, 0.6869, 0.7611, 0.9874, 0.7611, 0.9874, 0.8268, 0.605, 0.1803, 0.5708, 0.1803, 0.5708, 0.146, 0.605, 0.146, 0.6838, 0.5596, 0.6838, 0.5742, 0.6192, 0.5742, 0.6192, 0.5596, 0.01263, 0.5035, 0.1086, 0.4379, 0.1086, 0.3854, 0.01263, 0.3854, 0.6338, 0.06212, 0.6192, 0.1227, 0.6838, 0.1227, 0.6692, 0.06212, 0.6338, 0.06212, 0.6692, 0.06212, 0.6838, 0.1227, 0.6192, 0.1227, 0.4999, 0.1803, 0.4657, 0.1803, 0.4657, 0.146, 0.4999, 0.146, 0.5649, 0.09899, 0.5058, 0.09899, 0.5216, 0.05202, 0.5491, 0.05202, 0.5567, 0.146, 0.5649, 0.09899, 0.5058, 0.09899, 0.514, 0.146])
me_amphenol_minitek_1x2_10136654_0211lf.materials.append(mat_plastic_case_white)
me_amphenol_minitek_1x2_10136654_0211lf.materials.append(mat_metal_goldpins_1)
me_amphenol_minitek_1x2_10136654_0211lf.update()
me_amphenol_minitek_1x2_10136654_0211lf.normals_split_custom_set([tuple(v) for v in zip(*[iter([-0.3015, 0.3015, -0.9045, -0.5774, 0.5773, -0.5774, -0.9046, 0.3015, -0.3015, -0.6487, 0.7301, -0.215, -0.6136, 0.3779, -0.6934, -0.6136, -0.3778, -0.6934, -0.6487, -0.73, -0.2151, -0.9045, -0.3014, -0.3016, -0.5774, -0.5774, -0.5773, -0.3016, -0.9045, -0.3014, -0.3016, 0.3015, -0.9045, -0.5774, 0.5773, -0.5774, -0.5774, -0.5774, -0.5773, -0.3016, -0.9045, -0.3014, 0.6628, -0.1517, -0.7333, 0.6122, -0.2958, -0.7333, 0.9011, -0.4336, 0.004393, 0.9751, -0.2218, 0.0006363, 0.5063, 0.7004, -0.503, 0.6979, 0.1554, -0.6991, -0.6979, 0.1554, -0.6991, -0.5063, 0.7004, -0.503, -0.5773, -0.5774, -0.5774, 0.5774, -0.5774, -0.5773, 0.3015, -0.3015, -0.9045, -0.3014, -0.3016, -0.9045, 0.6487, 0.73, -0.2151, 0.9045, 0.3015, -0.3016, 0.5774, 0.5774, -0.5773, 0.3016, 0.3015, -0.9045, 0.3015, -0.9045, -0.3015, 0.5774, -0.5773, -0.5774, 0.9045, -0.3015, -0.3015, 0.6487, -0.7301, -0.215, 0.6136, -0.3779, -0.6934, 0.6136, 0.3778, -0.6934, -0.6899, 0.6589, 0.2998, -0.7291, 0.3093, 0.6105, -0.7188, 0.3357, 0.6088, -0.02936, 0.6218, 0.7826, -0.7741, -0.1566, 0.6134, -0.7291, -0.3093, 0.6105, -0.7179, -0.342, 0.6063, -0.7741, -0.1737, 0.6088, -0.7911, 0.001388, 0.6116, -0.7741, -0.1566, 0.6134, -0.7741, -0.1737, 0.6088, -0.7924, -3.65e-08, 0.61, -0.6934, -0.6716, 0.2611, -0.9248, -0.3802, -0.01177, -0.9363, -0.351, -0.009311, -0.6261, -0.7095, -0.3235, 0.7742, 0.1568, 0.6133, 0.7248, 0.3117, 0.6145, 0.7179, 0.342, 0.6063, 0.7741, 0.1737, 0.6088, -0.7291, -0.3093, 0.6105, -0.6899, -0.6589, 0.2998, -0.02936, -0.6218, 0.7826, -0.7179, -0.342, 0.6063, 0.6978, 0.6992, -0.1554, 0.6978, -0.6992, -0.1554, 0.5063, -0.503, -0.7004, 0.5063, 0.5031, -0.7004, -0.9045, -0.3015, 0.3015, -0.5773, -0.5774, 0.5774, 0.5774, -0.5773, 0.5774, 0.7071, -0.7071, -1.76e-07, 0.3722, 0.9189, 0.1309, 0.5516, 0.7995, 0.2376, 0.3191, 0.8909, -0.3231, -0.4162, 0.8084, -0.4163, -0.9045, 0.3015, -0.3015, 0.2668, 0.4838, -0.8335, 0.5774, -0.5773, -0.5774, 0.7071, -0.7071, -2.248e-07, 0.5774, -0.5774, 0.5773, 0.5774, -0.5773, -0.5774, 0.3016, -0.3014, -0.9045, 0.3015, 0.3016, -0.9045, 0.6979, 0.6991, -0.1553, -0.6979, 0.6991, -0.1554, -0.3016, 0.3016, -0.9045, 0.5774, -0.5773, -0.5774, 0.3015, -0.9045, -0.3015, 0.5774, -0.5773, -0.5774, 0.5774, 0.5774, -0.5773, 0.6099, 0.1623, -0.7757, -0.3387, 0.1798, -0.9236, -0.5647, 2.353e-07, -0.8253, -0.5647, 2.353e-07, -0.8253, -0.4281, 0.7576, -0.4927, 0.8227, -0.1626, -0.5447, 0.6473, -0.7029, -0.2948, 0.8095, -0.2357, -0.5378, 0.8227, -0.1626, -0.5447, 0.8095, -0.2357, -0.5378, 0.8423, -0.08215, -0.5327, 0.8227, -0.1626, -0.5447, 0.8281, -0.007518, -0.5605, 0.8239, -0.165, -0.5421, 0.8227, -0.1626, -0.5447, 0.8239, -0.165, -0.5421, 0.7381, -0.3327, -0.587, 0.8227, -0.1626, -0.5447, 0.7381, -0.3327, -0.587, 0.6473, -0.7029, -0.2948, 0.8227, 0.1625, -0.5448, 0.8423, 0.08215, -0.5327, 0.8095, 0.2357, -0.5378, 0.7103, -0.5715, 0.4109, -0.7103, -0.5716, 0.4109, -0.7103, -0.4591, 0.5336, 0.7103, -0.4592, 0.5335, 0.8227, 0.1625, -0.5448, 0.8095, 0.2357, -0.5378, 0.6473, 0.7029, -0.2948, 0.8227, 0.1625, -0.5448, 0.6473, 0.7029, -0.2948, 0.7381, 0.3327, -0.587, 0.8227, 0.1625, -0.5448, 0.7381, 0.3327, -0.587, 0.8143, 0.1314, -0.5654, -0.9248, -0.3802, -0.01177, -0.9793, -0.2024, -0.001717, -0.9942, -0.1076, 0.005457, -0.9363, -0.351, -0.009311, 0.7103, -0.1651, 0.6843, -0.7103, -0.1652, 0.6843, -0.01885, -0.02957, 0.9994, 0.01886, -0.02956, 0.9994, 0.5271, 0.8357, -0.1543, 0.297, 0.7173, 0.6303, 0.7172, 0.2971, 0.6303, 0.8357, 0.5271, -0.1543, -0.7071, -0.7071, -5.297e-07, -0.5774, -0.5774, -0.5773, -0.3015, -0.3015, -0.9045, -0.5774, -0.5774, -0.5773, -0.5774, -0.5773, 0.5774, 0.3722, -0.9189, 0.1309, 0.2669, -0.4838, -0.8335, -0.9045, -0.3015, -0.3017, -0.4162, -0.8084, -0.4163, 0.3191, -0.8909, -0.3231, 0.5517, -0.7995, 0.2375, -0.3016, 0.9045, -0.3016, -0.3016, 0.9045, 0.3015, -0.6978, 0.1554, 0.6992, -0.6978, 0.1554, -0.6992, 0.6918, -0.6941, 0.1991, 0.05612, -0.9947, 0.08646, -0.05612, -0.9947, 0.08646, -0.6918, -0.6941, 0.1992, 0.0, 0.0, -1.0, 0.0, 0.0, -1.0, 0.0, 0.0, -1.0, -0.3667, -0.3667, -0.855, -0.3667, 0.3667, -0.855, 0.0, 0.0, -1.0, -0.2275, 0.8042, 0.5492, -0.5491, 0.8042, 0.2275, 0.3015, 0.9045, -0.3015, 0.3015, 0.9045, 0.3015, -0.2971, 0.7173, -0.6303, -0.527, 0.8357, 0.1544, -0.527, 0.8357, -0.1544, -0.2972, 0.7173, 0.6303, -0.3015, 0.9046, -0.3015, 0.3015, 0.9045, -0.3015, 0.3015, 0.9045, 0.3015, -0.6978, 0.1554, -0.6992, -0.6978, 0.1554, 0.6992, -0.5063, 0.7004, 0.503, -0.5063, 0.7004, -0.5031, 0.5063, 0.7004, -0.503, 0.5063, 0.7004, 0.5031, 0.6978, 0.1554, 0.6992, 0.6978, 0.1554, -0.6992, 0.3016, 0.9045, 0.3016, 0.3016, 0.9045, -0.3015, 0.6978, 0.1554, -0.6992, 0.6978, 0.1554, 0.6992, 0.5773, -0.5774, -0.5774, -0.5774, -0.5773, -0.5774, -0.3015, -0.3015, -0.9045, 0.3016, -0.3015, -0.9045, 0.5773, -0.5774, -0.5774, 0.3015, -0.9045, -0.3016, 0.5773, -0.5774, -0.5774, -0.5774, -0.5773, -0.5774, -0.3015, -0.9045, -0.3015, -0.5774, -0.5773, -0.5774, -0.3015, -0.3016, -0.9045, 0.3015, -0.3015, -0.9045, -0.7071, -0.7071, -2.34e-07, -0.5774, -0.5774, -0.5773, -0.3016, -0.3015, -0.9045, -0.5774, -0.5774, -0.5773, -0.5774, -0.5773, 0.5774, -0.5774, 0.5774, -0.5773, -0.5773, 0.5774, 0.5774, 0.3015, 0.9045, -0.3015, 0.3015, 0.9045, 0.3015, -0.3015, 0.9045, 0.3015, 0.5774, 0.5774, 0.5773, 0.5773, 0.5774, -0.5774, 0.8357, 0.5271, -0.1544, 0.8357, 0.527, 0.1543, 0.5774, 0.5774, 0.5773, 0.5773, 0.5774, -0.5774, -0.5774, -0.5773, 0.5774, -0.7173, 0.2971, 0.6303, -0.8357, 0.527, -0.1544, -0.8357, 0.527, 0.1544, -1.0, -2.299e-08, 6.719e-08, -0.9535, -0.1024, 0.2836, -0.5774, 0.5773, -0.5774, -0.5774, -0.5774, -0.5773, -0.5774, -0.5773, 0.5774, -0.9046, -0.3015, 0.3014, -0.9045, -0.3015, -0.3015, -0.5774, -0.5774, -0.5773, -0.7071, -0.7071, 3.373e-07, -0.5773, -0.5774, 0.5774, 0.5774, -0.5773, 0.5774, 0.7071, -0.7071, -5.802e-07, -0.7071, -0.7071, 1.861e-07, 0.9045, -0.3016, -0.3016, 0.3015, 0.3015, -0.9045, -0.3015, 0.3015, -0.9045, -0.9045, -0.3015, -0.3016, 0.7071, -0.7071, -2.907e-07, 0.5773, -0.5774, -0.5774, -0.5774, -0.5773, -0.5774, -0.5774, 0.5774, -0.5773, -0.5773, 0.5774, 0.5774, -0.8357, 0.527, 0.1544, -0.8357, 0.5271, -0.1544, 0.6979, 0.1554, -0.6991, 0.3016, 0.9045, -0.3016, -0.3015, 0.9045, -0.3016, -0.6979, 0.1553, -0.6991, 0.9045, -0.3016, -0.3014, -0.7071, -0.7071, -4.096e-07, 0.7071, -0.7071, -3.478e-07, -0.7071, -0.7071, 7.206e-08, 0.7071, -0.7071, -3.478e-07, -0.9045, -0.3016, -0.3015, -0.9046, -0.3016, 0.3014, 0.7071, -0.7071, -4.096e-07, -0.9045, -0.3016, -0.3016, -0.05612, -0.9947, 0.08647, 0.05612, -0.9947, 0.08647, 0.9045, -0.3016, -0.3015, -0.7071, -0.7071, -4.715e-07, 0.7071, -0.7071, -4.096e-07, -0.9045, -0.3016, -0.3016, -0.05612, -0.9947, 0.08646, 0.05612, -0.9947, 0.08646, 0.9045, -0.3016, -0.3015, -0.7071, -0.7071, -4.715e-07, 0.9045, -0.3015, 0.3015, -0.5063, 0.503, -0.7004, -0.5063, -0.5031, -0.7004, -0.6978, -0.6992, -0.1554, -0.6978, 0.6992, -0.1554, -0.3016, 0.3016, -0.9045, 0.3015, 0.3015, -0.9045, 0.5773, 0.5774, -0.5774, -0.5774, 0.5774, -0.5773, 0.2669, 0.4838, -0.8335, 0.6122, 0.2958, -0.7333, 0.9011, 0.4336, 0.004393, 0.3548, 0.817, -0.4545, -0.6978, 0.1554, -0.6992, -0.6978, 0.1554, 0.6992, -0.5063, 0.7004, 0.503, -0.5063, 0.7004, -0.5031, -0.6979, -0.6991, -0.1553, 0.6979, -0.6991, -0.1554, 0.6994, -0.7143, 0.02493, -0.6994, -0.7143, 0.02499, -0.3015, 0.3015, -0.9045, 0.3015, 0.3016, -0.9045, 0.5773, 0.5773, -0.5774, -0.5774, 0.5773, -0.5773, 0.6978, 0.6992, -0.1554, 0.6978, -0.6992, -0.1554, 0.5063, -0.503, -0.7004, 0.5063, 0.5031, -0.7004, 0.6627, 0.1518, -0.7333, 0.6799, 3.518e-05, -0.7333, 1.0, 1.432e-08, 3.414e-15, 0.9747, 0.2237, 0.001468, -0.5774, -0.5773, 0.5774, -0.3016, -0.3014, 0.9045, -0.5774, -0.5773, 0.5774, -0.7071, -0.7071, 0.0, -0.5774, -0.5774, -0.5773, 0.6799, 3.518e-05, -0.7333, 0.6628, -0.1517, -0.7333, 0.9751, -0.2218, 0.0006363, 1.0, 1.432e-08, 3.414e-15, 0.3016, -0.3015, 0.9045, 0.5774, -0.5774, 0.5773, 0.5774, -0.5773, -0.5774, 0.7071, -0.7071, -6.182e-08, 0.5774, -0.5774, 0.5773, -0.3015, -0.3015, 0.9045, 0.3014, -0.3016, 0.9045, 0.5773, -0.5774, 0.5774, -0.5774, -0.5774, 0.5773, -0.3015, -0.3015, 0.9045, 0.3015, -0.3015, 0.9045, 0.5773, -0.5774, 0.5774, -0.5774, -0.5774, 0.5773, 0.5729, -0.6043, 0.5538, -0.573, -0.6043, 0.5537, -0.7207, -0.693, -0.01948, 0.7207, -0.693, -0.01929, -0.5774, -0.5774, -0.5773, -0.5774, -0.5773, 0.5774, -0.3016, -0.3015, 0.9045, -0.5774, -0.5773, 0.5774, -0.7071, -0.7071, 3.242e-08, -0.5774, -0.5774, 0.5773, -0.5773, -0.5774, -0.5774, 0.5774, -0.5774, -0.5773, 0.5773, -0.5774, 0.5774, 0.5774, -0.5773, -0.5774, 0.7071, -0.7071, -4.496e-07, 0.5774, -0.5774, 0.5773, 0.5774, -0.5773, -0.5774, 0.3016, -0.3015, -0.9045, 0.7071, -0.7071, -4.059e-07, 0.5773, -0.5774, -0.5774, -0.5774, -0.5773, -0.5774, -0.9045, -0.3015, -0.3015, 0.3015, -0.3015, 0.9045, 0.5774, -0.5774, 0.5773, 0.5774, -0.5773, -0.5774, 0.7071, -0.7071, -9.424e-08, 0.5774, -0.5774, 0.5773, -0.5774, -0.5773, -0.5774, -0.7071, -0.7071, 4.371e-08, 0.7071, -0.7071, 4.371e-08, 0.5773, -0.5774, -0.5774, 0.7071, -0.7071, -5.855e-07, -0.7071, -0.7071, 4.345e-07, -0.5773, -0.5774, 0.5774, 0.5774, -0.5773, 0.5774, 0.5773, -0.5774, -0.5774, -0.5774, -0.5773, -0.5774, -0.5773, 0.5774, -0.5774, 0.5774, 0.5773, -0.5774, -0.6979, -0.6991, -0.1553, 0.6979, -0.6991, -0.1554, 0.6994, -0.7143, 0.02492, -0.6994, -0.7143, 0.02499, 0.9802, 0.1979, -0.004191, 1.0, -0.002697, 6.238e-08, 1.0, -0.0009371, 0.004345, 0.9791, 0.2029, 0.01193, -0.3732, -0.8909, -0.2589, 0.0, -0.8403, -0.5421, 0.3667, -0.5197, -0.7716, 0.4163, -0.9049, -0.08852, 0.6815, 0.6822, 0.2649, 0.9236, 0.3833, -0.005969, 0.9229, 0.385, 9.978e-07, 0.6279, 0.7142, -0.3093, 0.3015, -0.9045, -0.3015, -0.3016, -0.9045, -0.3015, -0.5773, -0.5774, -0.5774, 0.5774, -0.5774, -0.5773, 0.3015, -0.9045, -0.3015, -0.6099, 0.1624, -0.7757, -0.5773, -0.5774, -0.5774, 0.5774, -0.5774, -0.5773, 0.6099, 0.1624, -0.7757, -0.3016, -0.9045, -0.3015, -0.5773, -0.5774, -0.5774, 0.5774, -0.5774, -0.5773, -0.6628, 0.1517, -0.7333, -0.6122, 0.2958, -0.7333, -0.8985, 0.439, 0.001408, -0.9751, 0.2218, 0.0006158, -0.5773, -0.5774, -0.5774, 0.5774, -0.5774, -0.5773, 0.3015, -0.3015, -0.9045, -0.3015, -0.3015, -0.9045, 0.5774, 0.5773, 0.5774, 0.527, 0.8357, 0.1544, 0.527, 0.8357, -0.1544, 0.5774, 0.5774, -0.5773, -0.6799, -3.516e-05, -0.7333, -0.6628, 0.1517, -0.7333, -0.9751, 0.2218, 0.0006158, -1.0, 1.432e-08, 4.689e-08, 0.0, 0.8403, -0.5421, -0.3667, 0.5197, -0.7717, -0.4163, 0.9049, -0.08851, 0.3696, 0.8917, -0.2613, -0.5774, -0.5774, -0.5773, -0.3016, -0.9045, -0.3015, -0.5774, -0.5774, -0.5773, -0.6099, 0.1623, -0.7757, -0.5774, 0.5773, -0.5774, 0.9221, -0.3868, -0.005909, 0.6815, -0.6822, 0.2649, 0.6279, -0.7142, -0.3093, 0.9229, -0.385, -2.495e-07, 0.5773, -0.5774, 0.5774, -0.5774, -0.5774, 0.5773, -0.5773, -0.5774, -0.5774, 0.5774, -0.5774, -0.5773, 0.3015, -0.9045, -0.3015, 0.5774, -0.5774, -0.5773, 0.5774, -0.5774, -0.5773, 0.5773, -0.5774, 0.5774, -0.5774, -0.5774, 0.5773, -0.5773, -0.5774, -0.5774, -0.3015, -0.9045, -0.3015, -0.5773, -0.5774, -0.5774, -0.61, 0.1623, -0.7756, 0.9606, 0.1665, -0.2225, 0.5773, 0.5774, -0.5774, -0.5774, 0.5774, -0.5773, 0.4162, 0.905, -0.08846, 0.3667, 0.5197, -0.7716, 0.0, 0.8403, -0.5421, -0.3732, 0.8909, -0.2589, -0.5773, 0.5774, -0.5774, 0.5774, 0.5773, -0.5773, 0.5773, -0.5774, -0.5773, -0.5774, -0.5773, -0.5774, -0.9045, -0.3014, -0.3016, 0.2669, -0.4838, -0.8335, 0.6123, -0.2958, -0.7332, 0.6629, -0.1517, -0.7332, 0.68, 5.025e-05, -0.7332, 0.6628, 0.1518, -0.7332, 0.6122, 0.2959, -0.7332, 0.2669, 0.4838, -0.8335, -0.9045, 0.3015, -0.3016, -0.7071, -0.7071, -8.158e-08, -0.5773, -0.5774, 0.5774, 0.5774, -0.5773, 0.5774, 0.9045, -0.3015, 0.3016, 0.9045, -0.3016, -0.3015, 0.9045, -0.3015, 0.3015, 0.5774, -0.5774, 0.5773, 0.5774, -0.5773, -0.5774, 0.5774, 0.5774, -0.5773, 0.9535, -0.1024, 0.2836, 1.0, 6.909e-08, 0.0, 0.8357, 0.527, 0.1544, 0.8357, 0.527, -0.1544, 0.7173, 0.2972, 0.6303, 0.5774, -0.5774, 0.5773, 0.5774, -0.5773, -0.5774, 0.7576, 0.0751, -0.6484, -1.555e-07, 2.632e-07, -1.0, -0.2972, 0.7173, -0.6302, 0.2971, 0.7173, -0.6302, -1.555e-07, 2.632e-07, -1.0, -0.7576, 0.07499, -0.6484, 0.3015, -0.9045, -0.3015, 0.3015, 0.3015, -0.9045, -0.3015, 0.3015, -0.9046, -0.3015, -0.9045, -0.3015, 0.3015, -0.9045, -0.3016, 0.3015, 0.3015, -0.9046, -0.3015, 0.3015, -0.9045, -0.3015, -0.9045, -0.3015, 0.527, 0.8357, -0.1544, 0.8357, 0.5271, -0.1544, 0.5774, 0.5773, -0.5774, -0.7173, 0.6303, 0.2971, -0.5774, 0.5773, -0.5774, -0.3016, 0.9045, -0.3015, -0.5492, 0.8042, 0.2274, 0.3548, -0.817, -0.4545, 0.9011, -0.4336, 0.004393, 0.6122, -0.2958, -0.7333, 0.2669, -0.4838, -0.8335, 0.6122, 0.2958, -0.7333, 0.6627, 0.1518, -0.7333, 0.9747, 0.2237, 0.001468, 0.9011, 0.4336, 0.004393, -0.3016, 0.9045, 0.3016, 0.3015, 0.9045, 0.3016, 0.6979, 0.1553, 0.6991, -0.6979, 0.1554, 0.6991, 0.5774, 0.5774, -0.5773, 0.5774, 0.5773, 0.5774, 0.3016, 0.9045, 0.3015, 0.3015, 0.9045, -0.3015, 0.7071, -0.7071, 1.192e-08, -0.7071, -0.7071, 1.192e-08, -0.5773, -0.5774, 0.5774, 0.5774, -0.5773, 0.5774, 0.3015, 0.9045, -0.3015, 0.3015, 0.9045, 0.3015, -0.3015, 0.9045, 0.3015, 0.5774, 0.5774, 0.5773, 0.5773, 0.5774, -0.5774, -0.5774, 0.5774, -0.5773, -0.7173, 0.6302, 0.2971, -0.2972, 0.6302, 0.7173, -0.3015, 0.9045, -0.3015, -0.3015, 0.9045, -0.3015, -0.5773, 0.5774, -0.5774, 0.5774, 0.5773, -0.5774, 0.3015, 0.9045, -0.3016, 0.6979, 0.1553, 0.6991, -0.6979, 0.1554, 0.6991, -0.3016, 0.9045, 0.3016, 0.3015, 0.9045, 0.3016, -0.3015, 0.9045, -0.3015, -0.2972, 0.6302, 0.7173, 0.5774, 0.5774, 0.5773, -0.3015, 0.9045, 0.3015, -0.3016, 0.9045, -0.3016, -0.3016, 0.9045, 0.3015, -0.6978, 0.1554, 0.6992, -0.6978, 0.1554, -0.6992, 0.3015, 0.9045, 0.3015, 0.5773, 0.5774, 0.5774, -0.2971, 0.6303, 0.7173, -0.2275, 0.8042, 0.5492, 0.5774, 0.5773, -0.5774, 0.5773, -0.5774, -0.5774, -0.5774, -0.5773, -0.5774, -0.5773, 0.5774, -0.5774, 0.5774, 0.5774, 0.5773, -0.3015, 0.9045, 0.3015, -0.3015, 0.9045, -0.3015, 0.3015, 0.9045, -0.3015, -0.5773, 0.5774, 0.5774, 0.5774, 0.5774, -0.5773, 0.5774, 0.5773, 0.5774, 0.3016, 0.9045, 0.3015, 0.3016, 0.9045, -0.3015, 0.5063, 0.7004, 0.503, -0.5063, 0.7004, 0.503, -0.6979, 0.1554, 0.6991, 0.6979, 0.1554, 0.6991, -0.5773, 0.5774, 0.5773, -0.5774, 0.5773, -0.5774, -0.3015, 0.9045, -0.3015, -0.3016, 0.9045, 0.3014, 0.3015, 0.9045, 0.3016, 0.5773, 0.5774, 0.5774, -0.5774, 0.5774, 0.5773, -0.3015, 0.9045, 0.3015, -0.3015, 0.9045, -0.3016, -0.6979, 0.1553, -0.6991, 0.6979, 0.1554, -0.6991, 0.3016, 0.9045, -0.3016, 0.6978, 0.1554, -0.6992, 0.6978, 0.1554, 0.6992, 0.3016, 0.9045, 0.3016, 0.3016, 0.9045, -0.3015, -0.8249, -0.1607, -0.542, -0.8249, 0.1607, -0.542, -0.8423, 0.08215, -0.5327, -0.8423, -0.08215, -0.5327, -0.5064, 0.7003, 0.5031, 0.5064, 0.7003, 0.5031, 0.5063, 0.7003, -0.5032, -0.5064, 0.7003, -0.5031, 0.6918, -0.7151, 0.1005, 0.6918, -0.6941, 0.1991, -0.6918, -0.6941, 0.1992, -0.6918, -0.7151, 0.1006, -0.2971, 0.7173, -0.6303, 0.3015, 0.9045, 0.3015, -0.3016, 0.9045, 0.3015, -0.3015, 0.9045, -0.3015, 0.3015, 0.9045, -0.3015, -0.5491, 0.8042, 0.2275, -0.3015, 0.9046, -0.3015, -0.2972, 0.7173, 0.6303, 0.2971, 0.7173, 0.6303, 0.527, 0.8357, -0.1544, 0.527, 0.8357, 0.1544, 0.2972, 0.7173, -0.6303, -0.527, 0.8358, -0.1544, -0.5773, 0.5774, -0.5774, -0.8357, 0.527, -0.1544, 0.2971, 0.7172, -0.6303, 0.527, 0.8357, 0.1543, 0.8357, 0.527, 0.1543, 0.7071, 0.7071, 0.0, 0.7071, 0.7071, 0.0, -0.527, 0.8357, 0.1543, -0.8358, 0.527, 0.1543, -0.5774, 0.5773, 0.5774, -0.8357, 0.527, 0.1543, -0.527, 0.8357, 0.1543, -0.297, 0.7173, -0.6303, -0.7071, 0.7071, 3.177e-07, -0.7071, 0.7071, 3.177e-07, -0.5774, -0.5774, 0.5773, -0.5773, -0.5774, -0.5774, 0.5774, -0.5774, -0.5773, 0.5773, -0.5774, 0.5774, 0.8357, 0.527, 0.1544, 0.527, 0.8358, 0.1544, 0.5773, 0.5774, 0.5774, -0.5774, 0.5774, 0.5773, -0.5774, 0.5773, -0.5774, -0.527, 0.8357, -0.1544, -0.527, 0.8357, 0.1543, -0.5774, -0.5773, -0.5774, -0.7071, -0.7071, 5.766e-11, 0.9045, -0.3015, -0.3015, 0.5773, -0.5774, -0.5774, -0.5064, 0.7003, 0.5031, 0.5064, 0.7003, 0.5031, 0.5063, 0.7003, -0.5032, -0.5064, 0.7003, -0.5031, 0.5063, 0.7004, -0.503, 0.6979, 0.1554, -0.6991, -0.6979, 0.1554, -0.6991, -0.5063, 0.7004, -0.503, -0.6629, 0.1517, -0.7332, -0.68, -4.967e-05, -0.7332, -0.6628, -0.1518, -0.7332, -0.6122, -0.2959, -0.7332, -0.2669, -0.4838, -0.8335, 0.9045, -0.3015, -0.3016, 0.5773, -0.5774, -0.5774, -0.5774, -0.5773, -0.5774, -0.5773, 0.5774, -0.5774, 0.5774, 0.5773, -0.5774, 0.9045, 0.3014, -0.3016, -0.2669, 0.4838, -0.8335, -0.6123, 0.2958, -0.7332, -0.5063, -0.503, -0.7004, 0.5063, -0.503, -0.7004, 0.6979, -0.6991, -0.1554, -0.6979, -0.6991, -0.1554, -0.8249, 0.1607, -0.542, -0.7591, 0.3071, -0.574, -0.6565, 0.7004, -0.2801, -0.8249, 0.1607, -0.542, -0.8277, 0.08785, -0.5543, -0.7591, 0.3071, -0.574, -0.8249, 0.1607, -0.542, -0.6565, 0.7004, -0.2801, -0.8095, 0.2357, -0.5378, -0.8249, 0.1607, -0.542, -0.8095, 0.2357, -0.5378, -0.8423, 0.08215, -0.5327, 0.6918, -0.7151, 0.1005, 0.6918, -0.6941, 0.1992, -0.6918, -0.6941, 0.1992, -0.6918, -0.7151, 0.1005, -0.8249, -0.1607, -0.542, -0.759, -0.3071, -0.5741, -0.8271, -0.09244, -0.5544, -0.8249, -0.1607, -0.542, -0.6565, -0.7004, -0.2802, -0.759, -0.3071, -0.5741, -0.8249, -0.1607, -0.542, -0.8423, -0.08215, -0.5327, -0.8095, -0.2357, -0.5378, 0.7207, -0.693, -0.01929, -0.7207, -0.693, -0.01948, -0.7103, -0.6961, 0.1049, 0.7103, -0.6961, 0.1049, -0.8249, -0.1607, -0.542, -0.8095, -0.2357, -0.5378, -0.6565, -0.7004, -0.2802, -0.2275, 0.8042, 0.5491, -0.2971, 0.6303, 0.7173, -0.7173, 0.6303, 0.2971, -0.5492, 0.8042, 0.2274, 0.3667, 0.3667, -0.855, 0.3667, -0.3667, -0.855, 1.326e-07, 0.0, -1.0, 1.326e-07, 0.0, -1.0, 1.326e-07, 0.0, -1.0, 1.326e-07, 0.0, -1.0, -0.6993, -0.7144, 0.025, -0.6917, -0.7151, 0.1006, -0.6917, -0.6942, 0.1992, -0.05611, -0.9947, 0.08637, -0.9045, -0.3015, -0.3015, -0.3016, 0.3015, -0.9045, -0.6978, 0.6992, -0.1554, -0.6978, -0.6992, -0.1554, -0.3722, -0.9189, 0.1309, -0.5516, -0.7995, 0.2376, -0.3213, -0.889, -0.3264, 0.4162, -0.8084, -0.4163, 0.9045, -0.3015, -0.3015, -0.2668, -0.4838, -0.8335, 0.7262, -0.3083, 0.6144, 0.7735, -0.1596, 0.6133, 0.7731, -0.1755, 0.6095, 0.7179, -0.342, 0.6063, 0.6958, -0.6527, 0.2997, 0.7262, -0.3083, 0.6144, 0.7179, -0.342, 0.6063, 0.02936, -0.6218, 0.7826, -0.9847, 0.1742, -0.01098, -0.9248, 0.3802, -0.01177, -0.9363, 0.3511, -0.009402, -0.9922, 0.125, -0.004626, -0.9793, -0.2024, -0.001717, -1.0, -0.002967, -0.0001343, -0.9942, -0.1076, 0.005457, -0.9248, 0.3802, -0.01177, -0.6934, 0.6716, 0.2611, -0.6261, 0.7095, -0.3234, -0.9363, 0.3511, -0.009402, -0.3722, 0.9189, 0.1309, -0.2669, 0.4838, -0.8335, 0.9045, 0.3015, -0.3017, 0.4163, 0.8084, -0.4162, -0.3213, 0.889, -0.3264, -0.5517, 0.7995, 0.2375, -0.3548, 0.817, -0.4545, -0.8985, 0.439, 0.001408, -0.6122, 0.2958, -0.7333, -0.267, 0.4837, -0.8335, -0.5063, 0.503, -0.7004, -0.5063, -0.5031, -0.7004, -0.6978, -0.6992, -0.1554, -0.6978, 0.6992, -0.1554, -0.2669, -0.4838, -0.8335, -0.6121, -0.2959, -0.7333, -0.9011, -0.4336, 0.004346, -0.3548, -0.817, -0.4545, 0.428, 0.7576, -0.4928, 0.5647, 2.307e-07, -0.8253, 0.5647, 2.307e-07, -0.8253, 0.3387, 0.1798, -0.9236, 0.7103, -0.6961, 0.1049, -0.7103, -0.6961, 0.1049, -0.7103, -0.652, 0.2653, 0.7103, -0.652, 0.2653, 0.7248, 0.3117, 0.6145, 0.6958, 0.6527, 0.2997, 0.02936, 0.6218, 0.7826, 0.7179, 0.342, 0.6063, -0.7291, 0.3093, 0.6105, -0.7742, 0.1652, 0.611, -0.7731, 0.1755, 0.6095, -0.7188, 0.3357, 0.6088, 0.7735, -0.1596, 0.6133, 0.7923, 0.002666, 0.6101, 0.7924, -3.65e-08, 0.61, 0.7731, -0.1755, 0.6095, 0.7923, 0.002666, 0.6101, 0.7742, 0.1568, 0.6133, 0.7741, 0.1737, 0.6088, 0.7924, -3.65e-08, 0.61, 0.8281, -0.007518, -0.5605, 0.8227, -0.1626, -0.5447, 0.8227, 0.1625, -0.5448, 0.8143, 0.1314, -0.5654, -1.0, -0.002967, -0.0001343, -0.9847, 0.1742, -0.01098, -0.9922, 0.125, -0.004626, -0.9942, -0.1076, 0.005457, 0.3015, 0.3015, -0.9045, -0.3015, 0.3015, -0.9045, -0.9045, -0.3015, -0.3016, 0.7071, -0.7071, -1.831e-07, 0.5773, -0.5774, -0.5774, -0.5774, -0.5773, -0.5774, -0.7071, -0.7071, 5.531e-08, 0.9045, -0.3016, -0.3016, 0.3016, -0.9045, -0.3015, 0.5774, -0.5773, -0.5774, 0.5774, 0.5774, -0.5773, 0.3016, 0.3016, -0.9045, -0.3016, -0.3015, 0.9045, -0.5773, -0.5774, 0.5774, 0.5774, -0.5773, 0.5774, 0.7173, 0.2971, 0.6303, 0.2972, 0.7173, 0.6303, -0.2971, 0.7173, 0.6303, 0.1313, 0.1857, 0.9738, 0.01886, -0.02956, 0.9994, -0.01885, -0.02957, 0.9994, -0.7173, 0.2972, 0.6302, -0.5773, -0.5774, 0.5774, 0.5774, -0.5773, 0.5774, 0.3015, -0.3016, 0.9045, -0.3015, -0.3015, 0.9045, -0.5773, -0.5774, 0.5774, 0.5774, -0.5773, 0.5774, 0.3015, -0.3015, 0.9045, 0.6993, -0.7144, 0.02492, 0.6978, -0.6992, -0.1554, 0.6978, 0.6992, -0.1554, 0.3016, 0.3016, -0.9045, 0.9045, -0.3015, -0.3015, 0.05611, -0.9947, 0.08646, 0.6917, -0.6942, 0.1991, 0.6917, -0.7151, 0.1005, -0.6993, -0.7144, 0.025, -0.6917, -0.7151, 0.1006, -0.6917, -0.6942, 0.1992, -0.05611, -0.9947, 0.08637, -0.9045, -0.3015, -0.3015, -0.3016, 0.3015, -0.9045, -0.6978, 0.6992, -0.1554, -0.6978, -0.6992, -0.1554, 0.3015, 0.3016, -0.9045, 0.6979, 0.6991, -0.1553, -0.6979, 0.6991, -0.1554, -0.3016, 0.3016, -0.9045, -0.1314, 0.1857, 0.9738, 0.1313, 0.1857, 0.9738, -0.2971, 0.7173, 0.6303, -0.7173, 0.2972, 0.6302, -0.01885, -0.02957, 0.9994, -0.5063, 0.503, -0.7004, -0.6979, 0.6991, -0.1554, 0.6979, 0.6991, -0.1554, 0.5063, 0.503, -0.7004, 0.6994, -0.7143, 0.02493, 0.6918, -0.7151, 0.1005, -0.6918, -0.7151, 0.1005, -0.6994, -0.7143, 0.02499, -0.6627, -0.1518, -0.7333, -0.6799, -3.516e-05, -0.7333, -1.0, 1.432e-08, 4.689e-08, -0.9747, -0.2237, 0.001468, -0.05612, -0.9947, 0.08647, -0.6918, -0.6941, 0.1992, 0.6918, -0.6941, 0.1992, 0.05612, -0.9947, 0.08647, 0.7347, -0.4425, 0.5143, 0.7347, -0.3095, 0.6037, 0.7347, -0.1592, 0.6595, 0.01884, -0.02958, 0.9994, 0.1313, 0.1858, 0.9738, 0.6303, 0.2972, 0.7173, 0.5729, -0.6043, 0.5537, 0.7207, -0.693, -0.0194, 0.7347, -0.6709, 0.1012, 0.7347, -0.6284, 0.2558, 0.7347, -0.5508, 0.3961, 0.5063, -0.5032, -0.7003, -0.5064, -0.5031, -0.7003, -0.5063, 0.5032, -0.7003, 0.5064, 0.5031, -0.7003, 0.5064, -0.5031, -0.7003, -0.5064, -0.5031, -0.7003, -0.5063, 0.5032, -0.7003, 0.5064, 0.5031, -0.7003, 0.5063, 0.7004, -0.503, 0.5063, 0.7004, 0.5031, 0.6978, 0.1554, 0.6992, 0.6978, 0.1554, -0.6992, -0.3015, 0.9045, -0.3016, -0.5773, 0.5774, -0.5774, 0.5774, 0.5773, -0.5774, 0.3015, 0.9045, -0.3016, 0.7103, -0.652, 0.2653, -0.7103, -0.652, 0.2653, -0.7103, -0.5716, 0.4109, 0.7103, -0.5715, 0.4109, 1.0, -0.002697, 6.238e-08, 0.9808, -0.1949, -0.004305, 0.9805, -0.1963, 0.0, 1.0, -0.0009371, 0.004345, 0.1314, 0.1858, 0.9738, -0.1314, 0.1858, 0.9738, -0.6303, 0.2971, 0.7172, 0.6303, 0.297, 0.7173, 0.6303, 0.2971, 0.7173, -0.6303, 0.2972, 0.7173, -0.5729, -0.6043, 0.5537, 0.573, -0.6042, 0.5537, 0.5063, 0.7004, 0.503, -0.5063, 0.7004, 0.503, -0.6979, 0.1554, 0.6991, 0.6979, 0.1554, 0.6991, -0.6121, -0.2959, -0.7333, -0.6627, -0.1518, -0.7333, -0.9747, -0.2237, 0.001468, -0.9011, -0.4336, 0.004346, -0.7347, -0.1592, 0.6595, -0.7347, -0.3096, 0.6037, -0.7347, -0.4426, 0.5142, -0.7347, -0.5509, 0.396, -0.7347, -0.6284, 0.2557, -0.7347, -0.6709, 0.1011, -0.7207, -0.693, -0.01949, -0.5729, -0.6042, 0.5538, -0.6303, 0.2971, 0.7173, -0.1314, 0.1857, 0.9738, -0.01884, -0.02961, 0.9994, 0.3696, -0.8917, -0.2613, -0.4163, -0.9049, -0.08851, -0.3667, -0.5197, -0.7716, 0.0, -0.8403, -0.5421, -0.7742, 0.1652, 0.611, -0.7911, 0.001388, 0.6116, -0.7924, -3.65e-08, 0.61, -0.7731, 0.1755, 0.6095, 0.7103, -0.3211, 0.6264, -0.7103, -0.3212, 0.6264, -0.7103, -0.1652, 0.6843, 0.7103, -0.1651, 0.6843, -0.5774, -0.5774, 0.5773, -0.5773, -0.5774, -0.5774, 0.5774, -0.5774, -0.5773, 0.5773, -0.5774, 0.5774, 0.7103, -0.4592, 0.5335, -0.7103, -0.4591, 0.5336, -0.7103, -0.3212, 0.6264, 0.7103, -0.3211, 0.6264, 0.6978, -0.6992, -0.1554, 0.6978, 0.6992, -0.1554, 0.3016, 0.3016, -0.9045, 0.9045, -0.3015, -0.3015, 0.05611, -0.9947, 0.08641, 0.6917, -0.6942, 0.1991, 0.6917, -0.7151, 0.1005, 0.6993, -0.7144, 0.02492, -0.8357, 0.5271, -0.1543, -0.7173, 0.297, 0.6303, -0.2971, 0.7172, 0.6303, -0.527, 0.8357, -0.1543, -0.5774, -0.5774, 0.5773, -0.5773, -0.5774, -0.5774, 0.5774, -0.5774, -0.5773, 0.5773, -0.5774, 0.5774, 0.9236, 0.3833, -0.005969, 0.9802, 0.1979, -0.004191, 0.9791, 0.2029, 0.01193, 0.9229, 0.385, 9.978e-07, 0.6994, -0.7143, 0.02492, 0.6918, -0.7151, 0.1005, -0.6918, -0.7151, 0.1006, -0.6994, -0.7143, 0.02499, -0.9606, 0.1665, -0.2225, 0.61, 0.1623, -0.7756, 0.5773, 0.5774, -0.5774, -0.5774, 0.5774, -0.5773, -0.5063, 0.503, -0.7004, -0.6979, 0.6991, -0.1554, 0.6979, 0.6991, -0.1554, 0.5063, 0.503, -0.7004, -0.5063, -0.503, -0.7004, 0.5063, -0.503, -0.7004, 0.6979, -0.6991, -0.1554, -0.6979, -0.6991, -0.1554, 0.9808, -0.1949, -0.004305, 0.9221, -0.3868, -0.005909, 0.9229, -0.385, -2.495e-07, 0.9805, -0.1963, 0.0, 0.8227, 0.1625, -0.5448, 0.8227, -0.1626, -0.5447, 0.8423, -0.08215, -0.5327, 0.8423, 0.08215, -0.5327, -0.8277, 0.08785, -0.5543, -0.8249, 0.1607, -0.542, -0.8249, -0.1607, -0.542, -0.8271, -0.09244, -0.5544])] * 3)])

# ---- objects
ob_amphenol_minitek_1x2_10136654_0211lf = bpy.data.objects.new('Amphenol_Minitek_1x2_10136654-0211LF', me_amphenol_minitek_1x2_10136654_0211lf)

# ---- transforms, parenting, visibility, modifiers, constraints
ob_amphenol_minitek_1x2_10136654_0211lf.location = (0.0, 0.0, 0.0)
_m = ob_amphenol_minitek_1x2_10136654_0211lf.modifiers.new('Bevel', 'BEVEL')
_m.width = 0.003
_m.width_pct = 0.003
_m.segments = 3
_m = ob_amphenol_minitek_1x2_10136654_0211lf.modifiers.new('Auto Smooth', 'NODES')
_m.node_group = ng_auto_smooth
_gi = [s.identifier for s in ng_auto_smooth.interface.items_tree if s.item_type == 'SOCKET' and s.in_out == 'INPUT']
_m[_gi[1]] = 0.5236  # Angle

# ---- collection membership
col_amphenol_minitek_1x2_10136654_0211lf.objects.link(ob_amphenol_minitek_1x2_10136654_0211lf)

# ---- scene / render settings (as saved in the file)
scene.frame_start = 1; scene.frame_end = 250; scene.frame_set(1)
scene.render.engine = 'CYCLES'
scene.cycles.sampling_pattern = 'TABULATED_SOBOL'
scene.cycles.use_light_tree = False
scene.eevee.ray_tracing_options.trace_max_roughness = 0.0
scene.view_settings.view_transform = 'Filmic'
bpy.context.view_layer.update()

# ---- added for rendering (the .blend has no active camera and no usable light): camera, sun
cam_auto = bpy.data.cameras.new('AutoCamera')
cam_auto.lens = 50.0
cam_auto.sensor_width = 36.0
cam_auto.clip_end = 1000.0
ob_auto_camera = bpy.data.objects.new('AutoCamera', cam_auto)
scene.collection.objects.link(ob_auto_camera)
ob_auto_camera.location = (16.6917, -14.2872, 13.2931)
ob_auto_camera.rotation_euler = (1.09748, -7.21219e-08, 0.694738)
scene.camera = ob_auto_camera
light_auto_sun = bpy.data.lights.new('AutoSun', 'SUN')
light_auto_sun.energy = 3.0
light_auto_sun.angle = 0.0523599
ob_auto_sun = bpy.data.objects.new('AutoSun', light_auto_sun)
scene.collection.objects.link(ob_auto_sun)
ob_auto_sun.rotation_euler = (0.872665, 0.174533, 0.523599)
bpy.context.view_layer.update()
